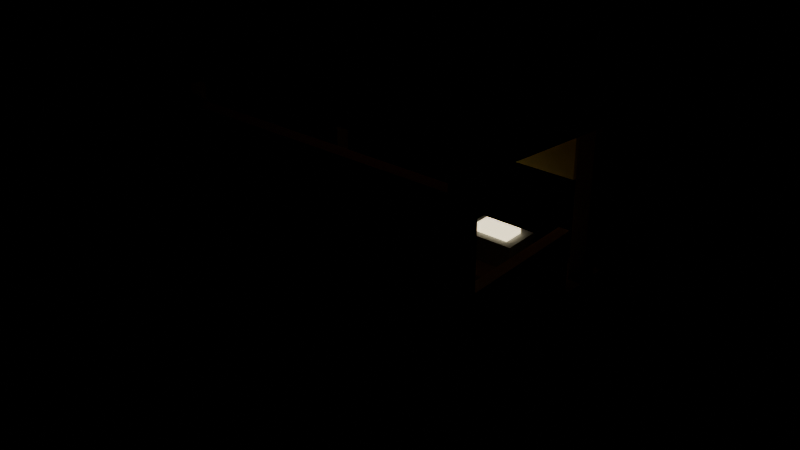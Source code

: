 # Source: sellkiosk.blend  (saved by Blender 5.2.45; exported with 4.5.12 LTS)
import bpy
from mathutils import Matrix  # noqa: F401  (used for matrix-valued properties, if any)

bpy.ops.wm.read_factory_settings(use_empty=True)
scene = bpy.context.scene
scene.name = 'Scene'

# ---- materials (node trees are filled in below, after node groups)
mat_concrete = bpy.data.materials.new('Concrete')
mat_concrete.diffuse_color = (0.55, 0.55, 0.53, 1.0)
mat_darkwood = bpy.data.materials.new('DarkWood')
mat_darkwood.diffuse_color = (0.3, 0.2, 0.12, 1.0)
mat_wood = bpy.data.materials.new('Wood')
mat_wood.diffuse_color = (0.55, 0.4, 0.25, 1.0)
mat_siding = bpy.data.materials.new('Siding')
mat_siding.diffuse_color = (0.8, 0.78, 0.7, 1.0)
mat_glass = bpy.data.materials.new('Glass')
mat_glass.surface_render_method = 'BLENDED'
mat_glass.blend_method = 'BLEND'
mat_glass.diffuse_color = (0.2, 0.28, 0.32, 1.0)
mat_roof = bpy.data.materials.new('Roof')
mat_roof.diffuse_color = (0.62, 0.2, 0.14, 1.0)
mat_yellow = bpy.data.materials.new('Yellow')
mat_yellow.diffuse_color = (0.8, 0.66, 0.2, 1.0)
mat_steel = bpy.data.materials.new('Steel')
mat_steel.diffuse_color = (0.38, 0.4, 0.42, 1.0)
mat_bright = bpy.data.materials.new('Bright')
mat_bright.diffuse_color = (0.7, 0.7, 0.72, 1.0)
mat_lamp = bpy.data.materials.new('Lamp')
mat_lamp.diffuse_color = (1.0, 0.86, 0.55, 1.0)
mat_paper = bpy.data.materials.new('Paper')
mat_paper.diffuse_color = (0.86, 0.82, 0.68, 1.0)
mat_rubber = bpy.data.materials.new('Rubber')
mat_rubber.diffuse_color = (0.07, 0.07, 0.08, 1.0)

# ---- material node trees
mat_concrete.use_nodes = True; mat_concrete.node_tree.nodes.clear()
_N = mat_concrete.node_tree.nodes; _L = mat_concrete.node_tree.links
n0 = _N.new('ShaderNodeOutputMaterial'); n0.name = 'Material Output'; n0.location = (0, 0)
n1 = _N.new('ShaderNodeBsdfPrincipled'); n1.name = 'Principled BSDF'; n1.location = (0, 0)
n1.inputs[2].default_value = 1.0
n1.inputs[10].default_value = 0.005
n2 = _N.new('ShaderNodeVertexColor'); n2.name = 'Color Attribute'; n2.location = (0, 0)
n2.layer_name = 'Col'
n3 = _N.new('ShaderNodeMix'); n3.name = 'Mix'; n3.location = (0, 0)
n3.data_type = 'RGBA'
n3.blend_type = 'MULTIPLY'
n3.inputs[0].default_value = 1.0
n3.inputs[6].default_value = (0.55, 0.55, 0.53, 1.0)
_L.new(n1.outputs[0], n0.inputs[0])
_L.new(n2.outputs[0], n3.inputs[7])
_L.new(n3.outputs[2], n1.inputs[0])
n0.is_active_output = True
mat_darkwood.use_nodes = True; mat_darkwood.node_tree.nodes.clear()
_N = mat_darkwood.node_tree.nodes; _L = mat_darkwood.node_tree.links
n0 = _N.new('ShaderNodeOutputMaterial'); n0.name = 'Material Output'; n0.location = (0, 0)
n1 = _N.new('ShaderNodeBsdfPrincipled'); n1.name = 'Principled BSDF'; n1.location = (0, 0)
n1.inputs[2].default_value = 1.0
n1.inputs[10].default_value = 0.005
n2 = _N.new('ShaderNodeVertexColor'); n2.name = 'Color Attribute'; n2.location = (0, 0)
n2.layer_name = 'Col'
n3 = _N.new('ShaderNodeMix'); n3.name = 'Mix'; n3.location = (0, 0)
n3.data_type = 'RGBA'
n3.blend_type = 'MULTIPLY'
n3.inputs[0].default_value = 1.0
n3.inputs[6].default_value = (0.3, 0.2, 0.12, 1.0)
_L.new(n1.outputs[0], n0.inputs[0])
_L.new(n2.outputs[0], n3.inputs[7])
_L.new(n3.outputs[2], n1.inputs[0])
n0.is_active_output = True
mat_wood.use_nodes = True; mat_wood.node_tree.nodes.clear()
_N = mat_wood.node_tree.nodes; _L = mat_wood.node_tree.links
n0 = _N.new('ShaderNodeOutputMaterial'); n0.name = 'Material Output'; n0.location = (0, 0)
n1 = _N.new('ShaderNodeBsdfPrincipled'); n1.name = 'Principled BSDF'; n1.location = (0, 0)
n1.inputs[2].default_value = 0.9
n1.inputs[10].default_value = 0.005
n2 = _N.new('ShaderNodeVertexColor'); n2.name = 'Color Attribute'; n2.location = (0, 0)
n2.layer_name = 'Col'
n3 = _N.new('ShaderNodeMix'); n3.name = 'Mix'; n3.location = (0, 0)
n3.data_type = 'RGBA'
n3.blend_type = 'MULTIPLY'
n3.inputs[0].default_value = 1.0
n3.inputs[6].default_value = (0.55, 0.4, 0.25, 1.0)
_L.new(n1.outputs[0], n0.inputs[0])
_L.new(n2.outputs[0], n3.inputs[7])
_L.new(n3.outputs[2], n1.inputs[0])
n0.is_active_output = True
mat_siding.use_nodes = True; mat_siding.node_tree.nodes.clear()
_N = mat_siding.node_tree.nodes; _L = mat_siding.node_tree.links
n0 = _N.new('ShaderNodeOutputMaterial'); n0.name = 'Material Output'; n0.location = (0, 0)
n1 = _N.new('ShaderNodeBsdfPrincipled'); n1.name = 'Principled BSDF'; n1.location = (0, 0)
n1.inputs[2].default_value = 0.95
n1.inputs[10].default_value = 0.005
n2 = _N.new('ShaderNodeVertexColor'); n2.name = 'Color Attribute'; n2.location = (0, 0)
n2.layer_name = 'Col'
n3 = _N.new('ShaderNodeMix'); n3.name = 'Mix'; n3.location = (0, 0)
n3.data_type = 'RGBA'
n3.blend_type = 'MULTIPLY'
n3.inputs[0].default_value = 1.0
n3.inputs[6].default_value = (0.8, 0.78, 0.7, 1.0)
_L.new(n1.outputs[0], n0.inputs[0])
_L.new(n2.outputs[0], n3.inputs[7])
_L.new(n3.outputs[2], n1.inputs[0])
n0.is_active_output = True
mat_glass.use_nodes = True; mat_glass.node_tree.nodes.clear()
_N = mat_glass.node_tree.nodes; _L = mat_glass.node_tree.links
n0 = _N.new('ShaderNodeOutputMaterial'); n0.name = 'Material Output'; n0.location = (0, 0)
n1 = _N.new('ShaderNodeBsdfPrincipled'); n1.name = 'Principled BSDF'; n1.location = (0, 0)
n1.inputs[2].default_value = 0.25
n1.inputs[4].default_value = 0.38
n1.inputs[10].default_value = 0.005
n2 = _N.new('ShaderNodeVertexColor'); n2.name = 'Color Attribute'; n2.location = (0, 0)
n2.layer_name = 'Col'
n3 = _N.new('ShaderNodeMix'); n3.name = 'Mix'; n3.location = (0, 0)
n3.data_type = 'RGBA'
n3.blend_type = 'MULTIPLY'
n3.inputs[0].default_value = 1.0
n3.inputs[6].default_value = (0.2, 0.28, 0.32, 1.0)
_L.new(n1.outputs[0], n0.inputs[0])
_L.new(n2.outputs[0], n3.inputs[7])
_L.new(n3.outputs[2], n1.inputs[0])
n0.is_active_output = True
mat_roof.use_nodes = True; mat_roof.node_tree.nodes.clear()
_N = mat_roof.node_tree.nodes; _L = mat_roof.node_tree.links
n0 = _N.new('ShaderNodeOutputMaterial'); n0.name = 'Material Output'; n0.location = (0, 0)
n1 = _N.new('ShaderNodeBsdfPrincipled'); n1.name = 'Principled BSDF'; n1.location = (0, 0)
n1.inputs[1].default_value = 0.2
n1.inputs[2].default_value = 0.8
n1.inputs[10].default_value = 0.005
n2 = _N.new('ShaderNodeVertexColor'); n2.name = 'Color Attribute'; n2.location = (0, 0)
n2.layer_name = 'Col'
n3 = _N.new('ShaderNodeMix'); n3.name = 'Mix'; n3.location = (0, 0)
n3.data_type = 'RGBA'
n3.blend_type = 'MULTIPLY'
n3.inputs[0].default_value = 1.0
n3.inputs[6].default_value = (0.62, 0.2, 0.14, 1.0)
_L.new(n1.outputs[0], n0.inputs[0])
_L.new(n2.outputs[0], n3.inputs[7])
_L.new(n3.outputs[2], n1.inputs[0])
n0.is_active_output = True
mat_yellow.use_nodes = True; mat_yellow.node_tree.nodes.clear()
_N = mat_yellow.node_tree.nodes; _L = mat_yellow.node_tree.links
n0 = _N.new('ShaderNodeOutputMaterial'); n0.name = 'Material Output'; n0.location = (0, 0)
n1 = _N.new('ShaderNodeBsdfPrincipled'); n1.name = 'Principled BSDF'; n1.location = (0, 0)
n1.inputs[2].default_value = 0.8
n1.inputs[10].default_value = 0.005
n2 = _N.new('ShaderNodeVertexColor'); n2.name = 'Color Attribute'; n2.location = (0, 0)
n2.layer_name = 'Col'
n3 = _N.new('ShaderNodeMix'); n3.name = 'Mix'; n3.location = (0, 0)
n3.data_type = 'RGBA'
n3.blend_type = 'MULTIPLY'
n3.inputs[0].default_value = 1.0
n3.inputs[6].default_value = (0.8, 0.66, 0.2, 1.0)
_L.new(n1.outputs[0], n0.inputs[0])
_L.new(n2.outputs[0], n3.inputs[7])
_L.new(n3.outputs[2], n1.inputs[0])
n0.is_active_output = True
mat_steel.use_nodes = True; mat_steel.node_tree.nodes.clear()
_N = mat_steel.node_tree.nodes; _L = mat_steel.node_tree.links
n0 = _N.new('ShaderNodeOutputMaterial'); n0.name = 'Material Output'; n0.location = (0, 0)
n1 = _N.new('ShaderNodeBsdfPrincipled'); n1.name = 'Principled BSDF'; n1.location = (0, 0)
n1.inputs[1].default_value = 0.2
n1.inputs[2].default_value = 0.65
n1.inputs[10].default_value = 0.005
n2 = _N.new('ShaderNodeVertexColor'); n2.name = 'Color Attribute'; n2.location = (0, 0)
n2.layer_name = 'Col'
n3 = _N.new('ShaderNodeMix'); n3.name = 'Mix'; n3.location = (0, 0)
n3.data_type = 'RGBA'
n3.blend_type = 'MULTIPLY'
n3.inputs[0].default_value = 1.0
n3.inputs[6].default_value = (0.38, 0.4, 0.42, 1.0)
_L.new(n1.outputs[0], n0.inputs[0])
_L.new(n2.outputs[0], n3.inputs[7])
_L.new(n3.outputs[2], n1.inputs[0])
n0.is_active_output = True
mat_bright.use_nodes = True; mat_bright.node_tree.nodes.clear()
_N = mat_bright.node_tree.nodes; _L = mat_bright.node_tree.links
n0 = _N.new('ShaderNodeOutputMaterial'); n0.name = 'Material Output'; n0.location = (0, 0)
n1 = _N.new('ShaderNodeBsdfPrincipled'); n1.name = 'Principled BSDF'; n1.location = (0, 0)
n1.inputs[1].default_value = 0.5
n1.inputs[10].default_value = 0.005
n2 = _N.new('ShaderNodeVertexColor'); n2.name = 'Color Attribute'; n2.location = (0, 0)
n2.layer_name = 'Col'
n3 = _N.new('ShaderNodeMix'); n3.name = 'Mix'; n3.location = (0, 0)
n3.data_type = 'RGBA'
n3.blend_type = 'MULTIPLY'
n3.inputs[0].default_value = 1.0
n3.inputs[6].default_value = (0.7, 0.7, 0.72, 1.0)
_L.new(n1.outputs[0], n0.inputs[0])
_L.new(n2.outputs[0], n3.inputs[7])
_L.new(n3.outputs[2], n1.inputs[0])
n0.is_active_output = True
mat_lamp.use_nodes = True; mat_lamp.node_tree.nodes.clear()
_N = mat_lamp.node_tree.nodes; _L = mat_lamp.node_tree.links
n0 = _N.new('ShaderNodeOutputMaterial'); n0.name = 'Material Output'; n0.location = (0, 0)
n1 = _N.new('ShaderNodeBsdfPrincipled'); n1.name = 'Principled BSDF'; n1.location = (0, 0)
n1.inputs[10].default_value = 0.005
n1.inputs[27].default_value = (1.0, 0.86, 0.55, 1.0)
n1.inputs[28].default_value = 2.0
n2 = _N.new('ShaderNodeVertexColor'); n2.name = 'Color Attribute'; n2.location = (0, 0)
n2.layer_name = 'Col'
n3 = _N.new('ShaderNodeMix'); n3.name = 'Mix'; n3.location = (0, 0)
n3.data_type = 'RGBA'
n3.blend_type = 'MULTIPLY'
n3.inputs[0].default_value = 1.0
n3.inputs[6].default_value = (1.0, 0.86, 0.55, 1.0)
_L.new(n1.outputs[0], n0.inputs[0])
_L.new(n2.outputs[0], n3.inputs[7])
_L.new(n3.outputs[2], n1.inputs[0])
n0.is_active_output = True
mat_paper.use_nodes = True; mat_paper.node_tree.nodes.clear()
_N = mat_paper.node_tree.nodes; _L = mat_paper.node_tree.links
n0 = _N.new('ShaderNodeOutputMaterial'); n0.name = 'Material Output'; n0.location = (0, 0)
n1 = _N.new('ShaderNodeBsdfPrincipled'); n1.name = 'Principled BSDF'; n1.location = (0, 0)
n1.inputs[2].default_value = 1.0
n1.inputs[10].default_value = 0.005
n2 = _N.new('ShaderNodeVertexColor'); n2.name = 'Color Attribute'; n2.location = (0, 0)
n2.layer_name = 'Col'
n3 = _N.new('ShaderNodeMix'); n3.name = 'Mix'; n3.location = (0, 0)
n3.data_type = 'RGBA'
n3.blend_type = 'MULTIPLY'
n3.inputs[0].default_value = 1.0
n3.inputs[6].default_value = (0.86, 0.82, 0.68, 1.0)
_L.new(n1.outputs[0], n0.inputs[0])
_L.new(n2.outputs[0], n3.inputs[7])
_L.new(n3.outputs[2], n1.inputs[0])
n0.is_active_output = True
mat_rubber.use_nodes = True; mat_rubber.node_tree.nodes.clear()
_N = mat_rubber.node_tree.nodes; _L = mat_rubber.node_tree.links
n0 = _N.new('ShaderNodeOutputMaterial'); n0.name = 'Material Output'; n0.location = (0, 0)
n1 = _N.new('ShaderNodeBsdfPrincipled'); n1.name = 'Principled BSDF'; n1.location = (0, 0)
n1.inputs[2].default_value = 1.0
n1.inputs[10].default_value = 0.005
n2 = _N.new('ShaderNodeVertexColor'); n2.name = 'Color Attribute'; n2.location = (0, 0)
n2.layer_name = 'Col'
n3 = _N.new('ShaderNodeMix'); n3.name = 'Mix'; n3.location = (0, 0)
n3.data_type = 'RGBA'
n3.blend_type = 'MULTIPLY'
n3.inputs[0].default_value = 1.0
n3.inputs[6].default_value = (0.07, 0.07, 0.08, 1.0)
_L.new(n1.outputs[0], n0.inputs[0])
_L.new(n2.outputs[0], n3.inputs[7])
_L.new(n3.outputs[2], n1.inputs[0])
n0.is_active_output = True

# ---- meshes
me_shell_concrete = bpy.data.meshes.new('Shell_Concrete')
me_shell_concrete.from_pydata([(-1.5, 1.15, 0.0), (1.5, 1.15, 0.0), (1.5, -1.15, 0.0), (-1.5, -1.15, 0.0), (-1.5, 1.15, 0.1), (1.5, 1.15, 0.1), (1.5, -1.15, 0.1), (-1.5, -1.15, 0.1)], [], [(0, 1, 2, 3), (4, 7, 6, 5), (0, 4, 5, 1), (1, 5, 6, 2), (2, 6, 7, 3), (3, 7, 4, 0)])
_uv = me_shell_concrete.uv_layers.new(name='UVMap')
_uv.uv.foreach_set('vector', [1.5, 1.15, -1.5, 1.15, -1.5, -1.15, 1.5, -1.15, -1.5, 1.15, -1.5, -1.15, 1.5, -1.15, 1.5, 1.15, -1.5, 0.0, -1.5, 0.1, 1.5, 0.1, 1.5, 0.0, -1.15, 0.0, -1.15, 0.1, 1.15, 0.1, 1.15, 0.0, -1.5, 0.0, -1.5, 0.1, 1.5, 0.1, 1.5, 0.0, -1.15, 0.0, -1.15, 0.1, 1.15, 0.1, 1.15, 0.0])
_ca = me_shell_concrete.color_attributes.new('Col', 'BYTE_COLOR', 'CORNER')
_ca.data.foreach_set('color', [1.0, 1.0, 1.0, 1.0, 1.0, 1.0, 1.0, 1.0, 1.0, 1.0, 1.0, 1.0, 1.0, 1.0, 1.0, 1.0, 1.0, 1.0, 1.0, 1.0, 1.0, 1.0, 1.0, 1.0, 1.0, 1.0, 1.0, 1.0, 1.0, 1.0, 1.0, 1.0, 1.0, 1.0, 1.0, 1.0, 1.0, 1.0, 1.0, 1.0, 1.0, 1.0, 1.0, 1.0, 1.0, 1.0, 1.0, 1.0, 1.0, 1.0, 1.0, 1.0, 1.0, 1.0, 1.0, 1.0, 1.0, 1.0, 1.0, 1.0, 1.0, 1.0, 1.0, 1.0, 1.0, 1.0, 1.0, 1.0, 1.0, 1.0, 1.0, 1.0, 1.0, 1.0, 1.0, 1.0, 1.0, 1.0, 1.0, 1.0, 1.0, 1.0, 1.0, 1.0, 1.0, 1.0, 1.0, 1.0, 1.0, 1.0, 1.0, 1.0, 1.0, 1.0, 1.0, 1.0])
me_shell_concrete.materials.append(mat_concrete)
me_shell_concrete.update()
me_shell_darkwood = bpy.data.meshes.new('Shell_DarkWood')
me_shell_darkwood.from_pydata([(-1.25, 0.8, 0.05), (1.25, 0.8, 0.05), (1.25, 0.3, 0.05), (-1.25, 0.3, 0.05), (-1.25, 0.8, 1.05), (1.25, 0.8, 1.05), (1.25, 0.3, 1.05), (-1.25, 0.3, 1.05), (-1.37, 0.77, 0.1), (-1.23, 0.77, 0.1), (-1.23, 0.63, 0.1), (-1.37, 0.63, 0.1), (-1.37, 0.77, 2.6), (-1.23, 0.77, 2.6), (-1.23, 0.63, 2.6), (-1.37, 0.63, 2.6), (-1.37, -0.83, 0.1), (-1.23, -0.83, 0.1), (-1.23, -0.97, 0.1), (-1.37, -0.97, 0.1), (-1.37, -0.83, 2.6), (-1.23, -0.83, 2.6), (-1.23, -0.97, 2.6), (-1.37, -0.97, 2.6), (1.23, 0.77, 0.1), (1.37, 0.77, 0.1), (1.37, 0.63, 0.1), (1.23, 0.63, 0.1), (1.23, 0.77, 2.6), (1.37, 0.77, 2.6), (1.37, 0.63, 2.6), (1.23, 0.63, 2.6), (1.23, -0.83, 0.1), (1.37, -0.83, 0.1), (1.37, -0.97, 0.1), (1.23, -0.97, 0.1), (1.23, -0.83, 2.6), (1.37, -0.83, 2.6), (1.37, -0.97, 2.6), (1.23, -0.97, 2.6), (-1.4, 0.78, 2.32), (1.4, 0.78, 2.32), (1.4, 0.66, 2.32), (-1.4, 0.66, 2.32), (-1.4, 0.78, 2.52), (1.4, 0.78, 2.52), (1.4, 0.66, 2.52), (-1.4, 0.66, 2.52), (-1.17, 0.8, 1.88), (1.17, 0.8, 1.88), (1.17, 0.78, 1.88), (-1.17, 0.78, 1.88), (-1.17, 0.8, 2.42), (1.17, 0.8, 2.42), (1.17, 0.78, 2.42), (-1.17, 0.78, 2.42)], [], [(0, 1, 2, 3), (4, 7, 6, 5), (0, 4, 5, 1), (1, 5, 6, 2), (2, 6, 7, 3), (3, 7, 4, 0), (8, 9, 10, 11), (12, 15, 14, 13), (8, 12, 13, 9), (9, 13, 14, 10), (10, 14, 15, 11), (11, 15, 12, 8), (16, 17, 18, 19), (20, 23, 22, 21), (16, 20, 21, 17), (17, 21, 22, 18), (18, 22, 23, 19), (19, 23, 20, 16), (24, 25, 26, 27), (28, 31, 30, 29), (24, 28, 29, 25), (25, 29, 30, 26), (26, 30, 31, 27), (27, 31, 28, 24), (32, 33, 34, 35), (36, 39, 38, 37), (32, 36, 37, 33), (33, 37, 38, 34), (34, 38, 39, 35), (35, 39, 36, 32), (40, 41, 42, 43), (44, 47, 46, 45), (40, 44, 45, 41), (41, 45, 46, 42), (42, 46, 47, 43), (43, 47, 44, 40), (48, 49, 50, 51), (52, 55, 54, 53), (48, 52, 53, 49), (49, 53, 54, 50), (50, 54, 55, 51), (51, 55, 52, 48)])
_uv = me_shell_darkwood.uv_layers.new(name='UVMap')
_uv.uv.foreach_set('vector', [1.25, 0.8, -1.25, 0.8, -1.25, 0.3, 1.25, 0.3, -1.25, 0.8, -1.25, 0.3, 1.25, 0.3, 1.25, 0.8, -1.25, 0.05, -1.25, 1.05, 1.25, 1.05, 1.25, 0.05, -0.8, 0.05, -0.8, 1.05, -0.3, 1.05, -0.3, 0.05, -1.25, 0.05, -1.25, 1.05, 1.25, 1.05, 1.25, 0.05, 0.3, 0.05, 0.3, 1.05, 0.8, 1.05, 0.8, 0.05, 1.37, 0.77, 1.23, 0.77, 1.23, 0.63, 1.37, 0.63, -1.37, 0.77, -1.37, 0.63, -1.23, 0.63, -1.23, 0.77, -1.37, 0.1, -1.37, 2.6, -1.23, 2.6, -1.23, 0.1, -0.77, 0.1, -0.77, 2.6, -0.63, 2.6, -0.63, 0.1, 1.23, 0.1, 1.23, 2.6, 1.37, 2.6, 1.37, 0.1, 0.63, 0.1, 0.63, 2.6, 0.77, 2.6, 0.77, 0.1, 1.37, -0.83, 1.23, -0.83, 1.23, -0.97, 1.37, -0.97, -1.37, -0.83, -1.37, -0.97, -1.23, -0.97, -1.23, -0.83, -1.37, 0.1, -1.37, 2.6, -1.23, 2.6, -1.23, 0.1, 0.83, 0.1, 0.83, 2.6, 0.97, 2.6, 0.97, 0.1, 1.23, 0.1, 1.23, 2.6, 1.37, 2.6, 1.37, 0.1, -0.97, 0.1, -0.97, 2.6, -0.83, 2.6, -0.83, 0.1, -1.23, 0.77, -1.37, 0.77, -1.37, 0.63, -1.23, 0.63, 1.23, 0.77, 1.23, 0.63, 1.37, 0.63, 1.37, 0.77, 1.23, 0.1, 1.23, 2.6, 1.37, 2.6, 1.37, 0.1, -0.77, 0.1, -0.77, 2.6, -0.63, 2.6, -0.63, 0.1, -1.37, 0.1, -1.37, 2.6, -1.23, 2.6, -1.23, 0.1, 0.63, 0.1, 0.63, 2.6, 0.77, 2.6, 0.77, 0.1, -1.23, -0.83, -1.37, -0.83, -1.37, -0.97, -1.23, -0.97, 1.23, -0.83, 1.23, -0.97, 1.37, -0.97, 1.37, -0.83, 1.23, 0.1, 1.23, 2.6, 1.37, 2.6, 1.37, 0.1, 0.83, 0.1, 0.83, 2.6, 0.97, 2.6, 0.97, 0.1, -1.37, 0.1, -1.37, 2.6, -1.23, 2.6, -1.23, 0.1, -0.97, 0.1, -0.97, 2.6, -0.83, 2.6, -0.83, 0.1, 1.4, 0.78, -1.4, 0.78, -1.4, 0.66, 1.4, 0.66, -1.4, 0.78, -1.4, 0.66, 1.4, 0.66, 1.4, 0.78, -1.4, 2.32, -1.4, 2.52, 1.4, 2.52, 1.4, 2.32, -0.78, 2.32, -0.78, 2.52, -0.66, 2.52, -0.66, 2.32, -1.4, 2.32, -1.4, 2.52, 1.4, 2.52, 1.4, 2.32, 0.66, 2.32, 0.66, 2.52, 0.78, 2.52, 0.78, 2.32, 1.17, 0.8, -1.17, 0.8, -1.17, 0.78, 1.17, 0.78, -1.17, 0.8, -1.17, 0.78, 1.17, 0.78, 1.17, 0.8, -1.17, 1.88, -1.17, 2.42, 1.17, 2.42, 1.17, 1.88, -0.8, 1.88, -0.8, 2.42, -0.78, 2.42, -0.78, 1.88, -1.17, 1.88, -1.17, 2.42, 1.17, 2.42, 1.17, 1.88, 0.78, 1.88, 0.78, 2.42, 0.8, 2.42, 0.8, 1.88])
_ca = me_shell_darkwood.color_attributes.new('Col', 'BYTE_COLOR', 'CORNER')
_ca.data.foreach_set('color', [1.0, 1.0, 1.0, 1.0, 1.0, 1.0, 1.0, 1.0, 1.0, 1.0, 1.0, 1.0, 1.0, 1.0, 1.0, 1.0, 1.0, 1.0, 1.0, 1.0, 1.0, 1.0, 1.0, 1.0, 1.0, 1.0, 1.0, 1.0, 1.0, 1.0, 1.0, 1.0, 1.0, 1.0, 1.0, 1.0, 1.0, 1.0, 1.0, 1.0, 1.0, 1.0, 1.0, 1.0, 1.0, 1.0, 1.0, 1.0, 1.0, 1.0, 1.0, 1.0, 1.0, 1.0, 1.0, 1.0, 1.0, 1.0, 1.0, 1.0, 1.0, 1.0, 1.0, 1.0, 1.0, 1.0, 1.0, 1.0, 1.0, 1.0, 1.0, 1.0, 1.0, 1.0, 1.0, 1.0, 1.0, 1.0, 1.0, 1.0, 1.0, 1.0, 1.0, 1.0, 1.0, 1.0, 1.0, 1.0, 1.0, 1.0, 1.0, 1.0, 1.0, 1.0, 1.0, 1.0, 1.0, 1.0, 1.0, 1.0, 1.0, 1.0, 1.0, 1.0, 1.0, 1.0, 1.0, 1.0, 1.0, 1.0, 1.0, 1.0, 1.0, 1.0, 1.0, 1.0, 1.0, 1.0, 1.0, 1.0, 1.0, 1.0, 1.0, 1.0, 1.0, 1.0, 1.0, 1.0, 1.0, 1.0, 1.0, 1.0, 1.0, 1.0, 1.0, 1.0, 1.0, 1.0, 1.0, 1.0, 1.0, 1.0, 1.0, 1.0, 1.0, 1.0, 1.0, 1.0, 1.0, 1.0, 1.0, 1.0, 1.0, 1.0, 1.0, 1.0, 1.0, 1.0, 1.0, 1.0, 1.0, 1.0, 1.0, 1.0, 1.0, 1.0, 1.0, 1.0, 1.0, 1.0, 1.0, 1.0, 1.0, 1.0, 1.0, 1.0, 1.0, 1.0, 1.0, 1.0, 1.0, 1.0, 1.0, 1.0, 1.0, 1.0, 1.0, 1.0, 1.0, 1.0, 1.0, 1.0, 1.0, 1.0, 1.0, 1.0, 1.0, 1.0, 1.0, 1.0, 1.0, 1.0, 1.0, 1.0, 1.0, 1.0, 1.0, 1.0, 1.0, 1.0, 1.0, 1.0, 1.0, 1.0, 1.0, 1.0, 1.0, 1.0, 1.0, 1.0, 1.0, 1.0, 1.0, 1.0, 1.0, 1.0, 1.0, 1.0, 1.0, 1.0, 1.0, 1.0, 1.0, 1.0, 1.0, 1.0, 1.0, 1.0, 1.0, 1.0, 1.0, 1.0, 1.0, 1.0, 1.0, 1.0, 1.0, 1.0, 1.0, 1.0, 1.0, 1.0, 1.0, 1.0, 1.0, 1.0, 1.0, 1.0, 1.0, 1.0, 1.0, 1.0, 1.0, 1.0, 1.0, 1.0, 1.0, 1.0, 1.0, 1.0, 1.0, 1.0, 1.0, 1.0, 1.0, 1.0, 1.0, 1.0, 1.0, 1.0, 1.0, 1.0, 1.0, 1.0, 1.0, 1.0, 1.0, 1.0, 1.0, 1.0, 1.0, 1.0, 1.0, 1.0, 1.0, 1.0, 1.0, 1.0, 1.0, 1.0, 1.0, 1.0, 1.0, 1.0, 1.0, 1.0, 1.0, 1.0, 1.0, 1.0, 1.0, 1.0, 1.0, 1.0, 1.0, 1.0, 1.0, 1.0, 1.0, 1.0, 1.0, 1.0, 1.0, 1.0, 1.0, 1.0, 1.0, 1.0, 1.0, 1.0, 1.0, 1.0, 1.0, 1.0, 1.0, 1.0, 1.0, 1.0, 1.0, 1.0, 1.0, 1.0, 1.0, 1.0, 1.0, 1.0, 1.0, 1.0, 1.0, 1.0, 1.0, 1.0, 1.0, 1.0, 1.0, 1.0, 1.0, 1.0, 1.0, 1.0, 1.0, 1.0, 1.0, 1.0, 1.0, 1.0, 1.0, 1.0, 1.0, 1.0, 1.0, 1.0, 1.0, 1.0, 1.0, 1.0, 1.0, 1.0, 1.0, 1.0, 1.0, 1.0, 1.0, 1.0, 1.0, 1.0, 1.0, 1.0, 1.0, 1.0, 1.0, 1.0, 1.0, 1.0, 1.0, 1.0, 1.0, 1.0, 1.0, 1.0, 1.0, 1.0, 1.0, 1.0, 1.0, 1.0, 1.0, 1.0, 1.0, 1.0, 1.0, 1.0, 1.0, 1.0, 1.0, 1.0, 1.0, 1.0, 1.0, 1.0, 1.0, 1.0, 1.0, 1.0, 1.0, 1.0, 1.0, 1.0, 1.0, 1.0, 1.0, 1.0, 1.0, 1.0, 1.0, 1.0, 1.0, 1.0, 1.0, 1.0, 1.0, 1.0, 1.0, 1.0, 1.0, 1.0, 1.0, 1.0, 1.0, 1.0, 1.0, 1.0, 1.0, 1.0, 1.0, 1.0, 1.0, 1.0, 1.0, 1.0, 1.0, 1.0, 1.0, 1.0, 1.0, 1.0, 1.0, 1.0, 1.0, 1.0, 1.0, 1.0, 1.0, 1.0, 1.0, 1.0, 1.0, 1.0, 1.0, 1.0, 1.0, 1.0, 1.0, 1.0, 1.0, 1.0, 1.0, 1.0, 1.0, 1.0, 1.0, 1.0, 1.0, 1.0, 1.0, 1.0, 1.0, 1.0, 1.0, 1.0, 1.0, 1.0, 1.0, 1.0, 1.0, 1.0, 1.0, 1.0, 1.0, 1.0, 1.0, 1.0, 1.0, 1.0, 1.0, 1.0, 1.0, 1.0, 1.0, 1.0, 1.0, 1.0, 1.0, 1.0, 1.0, 1.0, 1.0, 1.0, 1.0, 1.0, 1.0, 1.0, 1.0, 1.0, 1.0, 1.0, 1.0, 1.0, 1.0, 1.0, 1.0, 1.0, 1.0, 1.0, 1.0, 1.0, 1.0, 1.0, 1.0, 1.0, 1.0, 1.0, 1.0, 1.0, 1.0, 1.0, 1.0, 1.0, 1.0, 1.0, 1.0, 1.0, 1.0, 1.0, 1.0, 1.0, 1.0, 1.0, 1.0, 1.0, 1.0, 1.0, 1.0, 1.0, 1.0, 1.0, 1.0, 1.0, 1.0, 1.0, 1.0, 1.0, 1.0, 1.0, 1.0, 1.0, 1.0, 1.0, 1.0, 1.0, 1.0, 1.0, 1.0, 1.0, 1.0, 1.0, 1.0, 1.0, 1.0, 1.0, 1.0, 1.0, 1.0, 1.0, 1.0, 1.0, 1.0, 1.0, 1.0, 1.0, 1.0, 1.0, 1.0, 1.0, 1.0, 1.0, 1.0, 1.0, 1.0, 1.0, 1.0, 1.0, 1.0, 1.0, 1.0, 1.0, 1.0, 1.0, 1.0, 1.0, 1.0, 1.0, 1.0, 1.0, 1.0, 1.0, 1.0, 1.0, 1.0, 1.0, 1.0, 1.0, 1.0, 1.0, 1.0, 1.0, 1.0, 1.0, 1.0, 1.0, 1.0, 1.0, 1.0, 1.0, 1.0, 1.0, 1.0, 1.0, 1.0, 1.0, 1.0, 1.0, 1.0, 1.0, 1.0, 1.0, 1.0, 1.0, 1.0, 1.0, 1.0, 1.0])
me_shell_darkwood.materials.append(mat_darkwood)
me_shell_darkwood.update()
me_shell_wood = bpy.data.meshes.new('Shell_Wood')
me_shell_wood.from_pydata([(-1.35, 0.94, 1.025), (1.35, 0.94, 1.025), (1.35, 0.22, 1.025), (-1.35, 0.22, 1.025), (-1.35, 0.94, 1.095), (1.35, 0.94, 1.095), (1.35, 0.22, 1.095), (-1.35, 0.22, 1.095), (-1.02, 0.82, 0.1), (-0.98, 0.82, 0.1), (-0.98, 0.8, 0.1), (-1.02, 0.8, 0.1), (-1.02, 0.82, 1.0), (-0.98, 0.82, 1.0), (-0.98, 0.8, 1.0), (-1.02, 0.8, 1.0), (-0.52, 0.82, 0.1), (-0.48, 0.82, 0.1), (-0.48, 0.8, 0.1), (-0.52, 0.8, 0.1), (-0.52, 0.82, 1.0), (-0.48, 0.82, 1.0), (-0.48, 0.8, 1.0), (-0.52, 0.8, 1.0), (-0.02, 0.82, 0.1), (0.02, 0.82, 0.1), (0.02, 0.8, 0.1), (-0.02, 0.8, 0.1), (-0.02, 0.82, 1.0), (0.02, 0.82, 1.0), (0.02, 0.8, 1.0), (-0.02, 0.8, 1.0), (0.48, 0.82, 0.1), (0.52, 0.82, 0.1), (0.52, 0.8, 0.1), (0.48, 0.8, 0.1), (0.48, 0.82, 1.0), (0.52, 0.82, 1.0), (0.52, 0.8, 1.0), (0.48, 0.8, 1.0), (0.98, 0.82, 0.1), (1.02, 0.82, 0.1), (1.02, 0.8, 0.1), (0.98, 0.8, 0.1), (0.98, 0.82, 1.0), (1.02, 0.82, 1.0), (1.02, 0.8, 1.0), (0.98, 0.8, 1.0), (-2.05, 0.4, 0.0), (-1.45, 0.4, 0.0), (-1.45, -0.2, 0.0), (-2.05, -0.2, 0.0), (-2.05, 0.4, 0.6), (-1.45, 0.4, 0.6), (-1.45, -0.2, 0.6), (-2.05, -0.2, 0.6), (-2.0, 0.35, 0.6), (-1.5, 0.35, 0.6), (-1.5, -0.15, 0.6), (-2.0, -0.15, 0.6), (-2.0, 0.35, 0.9), (-1.5, 0.35, 0.9), (-1.5, -0.15, 0.9), (-2.0, -0.15, 0.9)], [], [(0, 1, 2, 3), (4, 7, 6, 5), (0, 4, 5, 1), (1, 5, 6, 2), (2, 6, 7, 3), (3, 7, 4, 0), (8, 9, 10, 11), (12, 15, 14, 13), (8, 12, 13, 9), (9, 13, 14, 10), (10, 14, 15, 11), (11, 15, 12, 8), (16, 17, 18, 19), (20, 23, 22, 21), (16, 20, 21, 17), (17, 21, 22, 18), (18, 22, 23, 19), (19, 23, 20, 16), (24, 25, 26, 27), (28, 31, 30, 29), (24, 28, 29, 25), (25, 29, 30, 26), (26, 30, 31, 27), (27, 31, 28, 24), (32, 33, 34, 35), (36, 39, 38, 37), (32, 36, 37, 33), (33, 37, 38, 34), (34, 38, 39, 35), (35, 39, 36, 32), (40, 41, 42, 43), (44, 47, 46, 45), (40, 44, 45, 41), (41, 45, 46, 42), (42, 46, 47, 43), (43, 47, 44, 40), (48, 49, 50, 51), (52, 55, 54, 53), (48, 52, 53, 49), (49, 53, 54, 50), (50, 54, 55, 51), (51, 55, 52, 48), (56, 57, 58, 59), (60, 63, 62, 61), (56, 60, 61, 57), (57, 61, 62, 58), (58, 62, 63, 59), (59, 63, 60, 56)])
_uv = me_shell_wood.uv_layers.new(name='UVMap')
_uv.uv.foreach_set('vector', [1.35, 0.94, -1.35, 0.94, -1.35, 0.22, 1.35, 0.22, -1.35, 0.94, -1.35, 0.22, 1.35, 0.22, 1.35, 0.94, -1.35, 1.025, -1.35, 1.095, 1.35, 1.095, 1.35, 1.025, -0.94, 1.025, -0.94, 1.095, -0.22, 1.095, -0.22, 1.025, -1.35, 1.025, -1.35, 1.095, 1.35, 1.095, 1.35, 1.025, 0.22, 1.025, 0.22, 1.095, 0.94, 1.095, 0.94, 1.025, 1.02, 0.82, 0.98, 0.82, 0.98, 0.8, 1.02, 0.8, -1.02, 0.82, -1.02, 0.8, -0.98, 0.8, -0.98, 0.82, -1.02, 0.1, -1.02, 1.0, -0.98, 1.0, -0.98, 0.1, -0.82, 0.1, -0.82, 1.0, -0.8, 1.0, -0.8, 0.1, 0.98, 0.1, 0.98, 1.0, 1.02, 1.0, 1.02, 0.1, 0.8, 0.1, 0.8, 1.0, 0.82, 1.0, 0.82, 0.1, 0.52, 0.82, 0.48, 0.82, 0.48, 0.8, 0.52, 0.8, -0.52, 0.82, -0.52, 0.8, -0.48, 0.8, -0.48, 0.82, -0.52, 0.1, -0.52, 1.0, -0.48, 1.0, -0.48, 0.1, -0.82, 0.1, -0.82, 1.0, -0.8, 1.0, -0.8, 0.1, 0.48, 0.1, 0.48, 1.0, 0.52, 1.0, 0.52, 0.1, 0.8, 0.1, 0.8, 1.0, 0.82, 1.0, 0.82, 0.1, 0.02, 0.82, -0.02, 0.82, -0.02, 0.8, 0.02, 0.8, -0.02, 0.82, -0.02, 0.8, 0.02, 0.8, 0.02, 0.82, -0.02, 0.1, -0.02, 1.0, 0.02, 1.0, 0.02, 0.1, -0.82, 0.1, -0.82, 1.0, -0.8, 1.0, -0.8, 0.1, -0.02, 0.1, -0.02, 1.0, 0.02, 1.0, 0.02, 0.1, 0.8, 0.1, 0.8, 1.0, 0.82, 1.0, 0.82, 0.1, -0.48, 0.82, -0.52, 0.82, -0.52, 0.8, -0.48, 0.8, 0.48, 0.82, 0.48, 0.8, 0.52, 0.8, 0.52, 0.82, 0.48, 0.1, 0.48, 1.0, 0.52, 1.0, 0.52, 0.1, -0.82, 0.1, -0.82, 1.0, -0.8, 1.0, -0.8, 0.1, -0.52, 0.1, -0.52, 1.0, -0.48, 1.0, -0.48, 0.1, 0.8, 0.1, 0.8, 1.0, 0.82, 1.0, 0.82, 0.1, -0.98, 0.82, -1.02, 0.82, -1.02, 0.8, -0.98, 0.8, 0.98, 0.82, 0.98, 0.8, 1.02, 0.8, 1.02, 0.82, 0.98, 0.1, 0.98, 1.0, 1.02, 1.0, 1.02, 0.1, -0.82, 0.1, -0.82, 1.0, -0.8, 1.0, -0.8, 0.1, -1.02, 0.1, -1.02, 1.0, -0.98, 1.0, -0.98, 0.1, 0.8, 0.1, 0.8, 1.0, 0.82, 1.0, 0.82, 0.1, 2.05, 0.4, 1.45, 0.4, 1.45, -0.2, 2.05, -0.2, -2.05, 0.4, -2.05, -0.2, -1.45, -0.2, -1.45, 0.4, -2.05, 0.0, -2.05, 0.6, -1.45, 0.6, -1.45, 0.0, -0.4, 0.0, -0.4, 0.6, 0.2, 0.6, 0.2, 0.0, 1.45, 0.0, 1.45, 0.6, 2.05, 0.6, 2.05, 0.0, -0.2, 0.0, -0.2, 0.6, 0.4, 0.6, 0.4, 0.0, 2.0, 0.35, 1.5, 0.35, 1.5, -0.15, 2.0, -0.15, -2.0, 0.35, -2.0, -0.15, -1.5, -0.15, -1.5, 0.35, -2.0, 0.6, -2.0, 0.9, -1.5, 0.9, -1.5, 0.6, -0.35, 0.6, -0.35, 0.9, 0.15, 0.9, 0.15, 0.6, 1.5, 0.6, 1.5, 0.9, 2.0, 0.9, 2.0, 0.6, -0.15, 0.6, -0.15, 0.9, 0.35, 0.9, 0.35, 0.6])
_ca = me_shell_wood.color_attributes.new('Col', 'BYTE_COLOR', 'CORNER')
_ca.data.foreach_set('color', [1.0, 1.0, 1.0, 1.0, 1.0, 1.0, 1.0, 1.0, 1.0, 1.0, 1.0, 1.0, 1.0, 1.0, 1.0, 1.0, 1.0, 1.0, 1.0, 1.0, 1.0, 1.0, 1.0, 1.0, 1.0, 1.0, 1.0, 1.0, 1.0, 1.0, 1.0, 1.0, 1.0, 1.0, 1.0, 1.0, 1.0, 1.0, 1.0, 1.0, 1.0, 1.0, 1.0, 1.0, 1.0, 1.0, 1.0, 1.0, 1.0, 1.0, 1.0, 1.0, 1.0, 1.0, 1.0, 1.0, 1.0, 1.0, 1.0, 1.0, 1.0, 1.0, 1.0, 1.0, 1.0, 1.0, 1.0, 1.0, 1.0, 1.0, 1.0, 1.0, 1.0, 1.0, 1.0, 1.0, 1.0, 1.0, 1.0, 1.0, 1.0, 1.0, 1.0, 1.0, 1.0, 1.0, 1.0, 1.0, 1.0, 1.0, 1.0, 1.0, 1.0, 1.0, 1.0, 1.0, 1.0, 1.0, 1.0, 1.0, 1.0, 1.0, 1.0, 1.0, 1.0, 1.0, 1.0, 1.0, 1.0, 1.0, 1.0, 1.0, 1.0, 1.0, 1.0, 1.0, 1.0, 1.0, 1.0, 1.0, 1.0, 1.0, 1.0, 1.0, 1.0, 1.0, 1.0, 1.0, 1.0, 1.0, 1.0, 1.0, 1.0, 1.0, 1.0, 1.0, 1.0, 1.0, 1.0, 1.0, 1.0, 1.0, 1.0, 1.0, 1.0, 1.0, 1.0, 1.0, 1.0, 1.0, 1.0, 1.0, 1.0, 1.0, 1.0, 1.0, 1.0, 1.0, 1.0, 1.0, 1.0, 1.0, 1.0, 1.0, 1.0, 1.0, 1.0, 1.0, 1.0, 1.0, 1.0, 1.0, 1.0, 1.0, 1.0, 1.0, 1.0, 1.0, 1.0, 1.0, 1.0, 1.0, 1.0, 1.0, 1.0, 1.0, 1.0, 1.0, 1.0, 1.0, 1.0, 1.0, 1.0, 1.0, 1.0, 1.0, 1.0, 1.0, 1.0, 1.0, 1.0, 1.0, 1.0, 1.0, 1.0, 1.0, 1.0, 1.0, 1.0, 1.0, 1.0, 1.0, 1.0, 1.0, 1.0, 1.0, 1.0, 1.0, 1.0, 1.0, 1.0, 1.0, 1.0, 1.0, 1.0, 1.0, 1.0, 1.0, 1.0, 1.0, 1.0, 1.0, 1.0, 1.0, 1.0, 1.0, 1.0, 1.0, 1.0, 1.0, 1.0, 1.0, 1.0, 1.0, 1.0, 1.0, 1.0, 1.0, 1.0, 1.0, 1.0, 1.0, 1.0, 1.0, 1.0, 1.0, 1.0, 1.0, 1.0, 1.0, 1.0, 1.0, 1.0, 1.0, 1.0, 1.0, 1.0, 1.0, 1.0, 1.0, 1.0, 1.0, 1.0, 1.0, 1.0, 1.0, 1.0, 1.0, 1.0, 1.0, 1.0, 1.0, 1.0, 1.0, 1.0, 1.0, 1.0, 1.0, 1.0, 1.0, 1.0, 1.0, 1.0, 1.0, 1.0, 1.0, 1.0, 1.0, 1.0, 1.0, 1.0, 1.0, 1.0, 1.0, 1.0, 1.0, 1.0, 1.0, 1.0, 1.0, 1.0, 1.0, 1.0, 1.0, 1.0, 1.0, 1.0, 1.0, 1.0, 1.0, 1.0, 1.0, 1.0, 1.0, 1.0, 1.0, 1.0, 1.0, 1.0, 1.0, 1.0, 1.0, 1.0, 1.0, 1.0, 1.0, 1.0, 1.0, 1.0, 1.0, 1.0, 1.0, 1.0, 1.0, 1.0, 1.0, 1.0, 1.0, 1.0, 1.0, 1.0, 1.0, 1.0, 1.0, 1.0, 1.0, 1.0, 1.0, 1.0, 1.0, 1.0, 1.0, 1.0, 1.0, 1.0, 1.0, 1.0, 1.0, 1.0, 1.0, 1.0, 1.0, 1.0, 1.0, 1.0, 1.0, 1.0, 1.0, 1.0, 1.0, 1.0, 1.0, 1.0, 1.0, 1.0, 1.0, 1.0, 1.0, 1.0, 1.0, 1.0, 1.0, 1.0, 1.0, 1.0, 1.0, 1.0, 1.0, 1.0, 1.0, 1.0, 1.0, 1.0, 1.0, 1.0, 1.0, 1.0, 1.0, 1.0, 1.0, 1.0, 1.0, 1.0, 1.0, 1.0, 1.0, 1.0, 1.0, 1.0, 1.0, 1.0, 1.0, 1.0, 1.0, 1.0, 1.0, 1.0, 1.0, 1.0, 1.0, 1.0, 1.0, 1.0, 1.0, 1.0, 1.0, 1.0, 1.0, 1.0, 1.0, 1.0, 1.0, 1.0, 1.0, 1.0, 1.0, 1.0, 1.0, 1.0, 1.0, 1.0, 1.0, 1.0, 1.0, 1.0, 1.0, 1.0, 1.0, 1.0, 1.0, 1.0, 1.0, 1.0, 1.0, 1.0, 1.0, 1.0, 1.0, 1.0, 1.0, 1.0, 1.0, 1.0, 1.0, 1.0, 1.0, 1.0, 1.0, 1.0, 1.0, 1.0, 1.0, 1.0, 1.0, 1.0, 1.0, 1.0, 1.0, 1.0, 1.0, 1.0, 1.0, 1.0, 1.0, 1.0, 1.0, 1.0, 1.0, 1.0, 1.0, 1.0, 1.0, 1.0, 1.0, 1.0, 1.0, 1.0, 1.0, 1.0, 1.0, 1.0, 1.0, 1.0, 1.0, 1.0, 1.0, 1.0, 1.0, 1.0, 1.0, 1.0, 1.0, 1.0, 1.0, 1.0, 1.0, 1.0, 1.0, 1.0, 1.0, 1.0, 1.0, 1.0, 1.0, 1.0, 1.0, 1.0, 1.0, 1.0, 1.0, 1.0, 1.0, 1.0, 1.0, 1.0, 1.0, 1.0, 1.0, 1.0, 1.0, 1.0, 1.0, 1.0, 1.0, 1.0, 1.0, 1.0, 1.0, 1.0, 1.0, 1.0, 1.0, 1.0, 1.0, 1.0, 1.0, 1.0, 1.0, 1.0, 1.0, 1.0, 1.0, 1.0, 1.0, 1.0, 1.0, 1.0, 1.0, 1.0, 1.0, 1.0, 1.0, 1.0, 1.0, 1.0, 1.0, 1.0, 1.0, 1.0, 1.0, 1.0, 1.0, 1.0, 1.0, 1.0, 1.0, 1.0, 1.0, 1.0, 1.0, 1.0, 1.0, 1.0, 1.0, 1.0, 1.0, 1.0, 1.0, 1.0, 1.0, 1.0, 1.0, 1.0, 1.0, 1.0, 1.0, 1.0, 1.0, 1.0, 1.0, 1.0, 1.0, 1.0, 1.0, 1.0, 1.0, 1.0, 1.0, 1.0, 1.0, 1.0, 1.0, 1.0, 1.0, 1.0, 1.0, 1.0, 1.0, 1.0, 1.0, 1.0, 1.0, 1.0, 1.0, 1.0, 1.0, 1.0, 1.0, 1.0, 1.0, 1.0, 1.0, 1.0, 1.0, 1.0, 1.0, 1.0, 1.0, 1.0, 1.0, 1.0, 1.0, 1.0, 1.0, 1.0, 1.0, 1.0, 1.0, 1.0, 1.0, 1.0, 1.0, 1.0, 1.0, 1.0, 1.0, 1.0, 1.0, 1.0, 1.0, 1.0, 1.0, 1.0, 1.0, 1.0, 1.0, 1.0, 1.0, 1.0, 1.0, 1.0, 1.0, 1.0, 1.0, 1.0, 1.0, 1.0, 1.0, 1.0, 1.0, 1.0, 1.0, 1.0, 1.0, 1.0, 1.0, 1.0, 1.0, 1.0, 1.0, 1.0, 1.0, 1.0, 1.0, 1.0, 1.0, 1.0, 1.0, 1.0, 1.0, 1.0, 1.0, 1.0, 1.0, 1.0, 1.0, 1.0, 1.0, 1.0, 1.0, 1.0, 1.0, 1.0, 1.0, 1.0, 1.0, 1.0, 1.0, 1.0, 1.0, 1.0, 1.0, 1.0, 1.0, 1.0, 1.0, 1.0, 1.0, 1.0, 1.0, 1.0, 1.0, 1.0, 1.0, 1.0, 1.0, 1.0, 1.0, 1.0, 1.0, 1.0, 1.0, 1.0, 1.0, 1.0, 1.0, 1.0, 1.0])
me_shell_wood.materials.append(mat_wood)
me_shell_wood.update()
me_shell_siding = bpy.data.meshes.new('Shell_Siding')
me_shell_siding.from_pydata([(-1.3, -0.79, 0.1), (1.3, -0.79, 0.1), (1.3, -0.91, 0.1), (-1.3, -0.91, 0.1), (-1.3, -0.79, 2.4), (1.3, -0.79, 2.4), (1.3, -0.91, 2.4), (-1.3, -0.91, 2.4), (-1.29, 0.5, 0.1), (-1.19, 0.5, 0.1), (-1.19, -0.9, 0.1), (-1.29, -0.9, 0.1), (-1.29, 0.5, 1.6), (-1.19, 0.5, 1.6), (-1.19, -0.9, 1.6), (-1.29, -0.9, 1.6), (1.19, 0.5, 0.1), (1.29, 0.5, 0.1), (1.29, -0.9, 0.1), (1.19, -0.9, 0.1), (1.19, 0.5, 1.6), (1.29, 0.5, 1.6), (1.29, -0.9, 1.6), (1.19, -0.9, 1.6)], [], [(0, 1, 2, 3), (4, 7, 6, 5), (0, 4, 5, 1), (1, 5, 6, 2), (2, 6, 7, 3), (3, 7, 4, 0), (8, 9, 10, 11), (12, 15, 14, 13), (8, 12, 13, 9), (9, 13, 14, 10), (10, 14, 15, 11), (11, 15, 12, 8), (16, 17, 18, 19), (20, 23, 22, 21), (16, 20, 21, 17), (17, 21, 22, 18), (18, 22, 23, 19), (19, 23, 20, 16)])
_uv = me_shell_siding.uv_layers.new(name='UVMap')
_uv.uv.foreach_set('vector', [1.3, -0.79, -1.3, -0.79, -1.3, -0.91, 1.3, -0.91, -1.3, -0.79, -1.3, -0.91, 1.3, -0.91, 1.3, -0.79, -1.3, 0.1, -1.3, 2.4, 1.3, 2.4, 1.3, 0.1, 0.79, 0.1, 0.79, 2.4, 0.91, 2.4, 0.91, 0.1, -1.3, 0.1, -1.3, 2.4, 1.3, 2.4, 1.3, 0.1, -0.91, 0.1, -0.91, 2.4, -0.79, 2.4, -0.79, 0.1, 1.29, 0.5, 1.19, 0.5, 1.19, -0.9, 1.29, -0.9, -1.29, 0.5, -1.29, -0.9, -1.19, -0.9, -1.19, 0.5, -1.29, 0.1, -1.29, 1.6, -1.19, 1.6, -1.19, 0.1, -0.5, 0.1, -0.5, 1.6, 0.9, 1.6, 0.9, 0.1, 1.19, 0.1, 1.19, 1.6, 1.29, 1.6, 1.29, 0.1, -0.9, 0.1, -0.9, 1.6, 0.5, 1.6, 0.5, 0.1, -1.19, 0.5, -1.29, 0.5, -1.29, -0.9, -1.19, -0.9, 1.19, 0.5, 1.19, -0.9, 1.29, -0.9, 1.29, 0.5, 1.19, 0.1, 1.19, 1.6, 1.29, 1.6, 1.29, 0.1, -0.5, 0.1, -0.5, 1.6, 0.9, 1.6, 0.9, 0.1, -1.29, 0.1, -1.29, 1.6, -1.19, 1.6, -1.19, 0.1, -0.9, 0.1, -0.9, 1.6, 0.5, 1.6, 0.5, 0.1])
_ca = me_shell_siding.color_attributes.new('Col', 'BYTE_COLOR', 'CORNER')
_ca.data.foreach_set('color', [1.0, 1.0, 1.0, 1.0, 1.0, 1.0, 1.0, 1.0, 1.0, 1.0, 1.0, 1.0, 1.0, 1.0, 1.0, 1.0, 1.0, 1.0, 1.0, 1.0, 1.0, 1.0, 1.0, 1.0, 1.0, 1.0, 1.0, 1.0, 1.0, 1.0, 1.0, 1.0, 1.0, 1.0, 1.0, 1.0, 1.0, 1.0, 1.0, 1.0, 1.0, 1.0, 1.0, 1.0, 1.0, 1.0, 1.0, 1.0, 1.0, 1.0, 1.0, 1.0, 1.0, 1.0, 1.0, 1.0, 1.0, 1.0, 1.0, 1.0, 1.0, 1.0, 1.0, 1.0, 1.0, 1.0, 1.0, 1.0, 1.0, 1.0, 1.0, 1.0, 1.0, 1.0, 1.0, 1.0, 1.0, 1.0, 1.0, 1.0, 1.0, 1.0, 1.0, 1.0, 1.0, 1.0, 1.0, 1.0, 1.0, 1.0, 1.0, 1.0, 1.0, 1.0, 1.0, 1.0, 1.0, 1.0, 1.0, 1.0, 1.0, 1.0, 1.0, 1.0, 1.0, 1.0, 1.0, 1.0, 1.0, 1.0, 1.0, 1.0, 1.0, 1.0, 1.0, 1.0, 1.0, 1.0, 1.0, 1.0, 1.0, 1.0, 1.0, 1.0, 1.0, 1.0, 1.0, 1.0, 1.0, 1.0, 1.0, 1.0, 1.0, 1.0, 1.0, 1.0, 1.0, 1.0, 1.0, 1.0, 1.0, 1.0, 1.0, 1.0, 1.0, 1.0, 1.0, 1.0, 1.0, 1.0, 1.0, 1.0, 1.0, 1.0, 1.0, 1.0, 1.0, 1.0, 1.0, 1.0, 1.0, 1.0, 1.0, 1.0, 1.0, 1.0, 1.0, 1.0, 1.0, 1.0, 1.0, 1.0, 1.0, 1.0, 1.0, 1.0, 1.0, 1.0, 1.0, 1.0, 1.0, 1.0, 1.0, 1.0, 1.0, 1.0, 1.0, 1.0, 1.0, 1.0, 1.0, 1.0, 1.0, 1.0, 1.0, 1.0, 1.0, 1.0, 1.0, 1.0, 1.0, 1.0, 1.0, 1.0, 1.0, 1.0, 1.0, 1.0, 1.0, 1.0, 1.0, 1.0, 1.0, 1.0, 1.0, 1.0, 1.0, 1.0, 1.0, 1.0, 1.0, 1.0, 1.0, 1.0, 1.0, 1.0, 1.0, 1.0, 1.0, 1.0, 1.0, 1.0, 1.0, 1.0, 1.0, 1.0, 1.0, 1.0, 1.0, 1.0, 1.0, 1.0, 1.0, 1.0, 1.0, 1.0, 1.0, 1.0, 1.0, 1.0, 1.0, 1.0, 1.0, 1.0, 1.0, 1.0, 1.0, 1.0, 1.0, 1.0, 1.0, 1.0, 1.0, 1.0, 1.0, 1.0, 1.0, 1.0, 1.0, 1.0, 1.0, 1.0, 1.0, 1.0, 1.0, 1.0, 1.0, 1.0, 1.0, 1.0, 1.0, 1.0, 1.0, 1.0, 1.0, 1.0, 1.0, 1.0])
me_shell_siding.materials.append(mat_siding)
me_shell_siding.update()
me_shell_glass = bpy.data.meshes.new('Shell_Glass')
me_shell_glass.from_pydata([(-0.5, -0.76, 1.3), (0.5, -0.76, 1.3), (0.5, -0.8, 1.3), (-0.5, -0.8, 1.3), (-0.5, -0.76, 2.0), (0.5, -0.76, 2.0), (0.5, -0.8, 2.0), (-0.5, -0.8, 2.0)], [], [(0, 1, 2, 3), (4, 7, 6, 5), (0, 4, 5, 1), (1, 5, 6, 2), (2, 6, 7, 3), (3, 7, 4, 0)])
_uv = me_shell_glass.uv_layers.new(name='UVMap')
_uv.uv.foreach_set('vector', [0.5, -0.76, -0.5, -0.76, -0.5, -0.8, 0.5, -0.8, -0.5, -0.76, -0.5, -0.8, 0.5, -0.8, 0.5, -0.76, -0.5, 1.3, -0.5, 2.0, 0.5, 2.0, 0.5, 1.3, 0.76, 1.3, 0.76, 2.0, 0.8, 2.0, 0.8, 1.3, -0.5, 1.3, -0.5, 2.0, 0.5, 2.0, 0.5, 1.3, -0.8, 1.3, -0.8, 2.0, -0.76, 2.0, -0.76, 1.3])
_ca = me_shell_glass.color_attributes.new('Col', 'BYTE_COLOR', 'CORNER')
_ca.data.foreach_set('color', [1.0, 1.0, 1.0, 1.0, 1.0, 1.0, 1.0, 1.0, 1.0, 1.0, 1.0, 1.0, 1.0, 1.0, 1.0, 1.0, 1.0, 1.0, 1.0, 1.0, 1.0, 1.0, 1.0, 1.0, 1.0, 1.0, 1.0, 1.0, 1.0, 1.0, 1.0, 1.0, 1.0, 1.0, 1.0, 1.0, 1.0, 1.0, 1.0, 1.0, 1.0, 1.0, 1.0, 1.0, 1.0, 1.0, 1.0, 1.0, 1.0, 1.0, 1.0, 1.0, 1.0, 1.0, 1.0, 1.0, 1.0, 1.0, 1.0, 1.0, 1.0, 1.0, 1.0, 1.0, 1.0, 1.0, 1.0, 1.0, 1.0, 1.0, 1.0, 1.0, 1.0, 1.0, 1.0, 1.0, 1.0, 1.0, 1.0, 1.0, 1.0, 1.0, 1.0, 1.0, 1.0, 1.0, 1.0, 1.0, 1.0, 1.0, 1.0, 1.0, 1.0, 1.0, 1.0, 1.0])
me_shell_glass.materials.append(mat_glass)
me_shell_glass.update()
me_shell_roof = bpy.data.meshes.new('Shell_Roof')
me_shell_roof.from_pydata([(-1.6, 1.2, 2.5), (1.6, 1.2, 2.5), (1.6, -1.1, 2.72), (-1.6, -1.1, 2.72), (-1.6, 1.2, 2.6), (1.6, 1.2, 2.6), (1.6, -1.1, 2.82), (-1.6, -1.1, 2.82)], [], [(0, 1, 2, 3), (4, 7, 6, 5), (0, 4, 5, 1), (1, 5, 6, 2), (2, 6, 7, 3), (3, 7, 4, 0)])
_uv = me_shell_roof.uv_layers.new(name='UVMap')
_uv.uv.foreach_set('vector', [1.6, 1.2, -1.6, 1.2, -1.6, -1.1, 1.6, -1.1, -1.6, 1.2, -1.6, -1.1, 1.6, -1.1, 1.6, 1.2, -1.6, 2.5, -1.6, 2.6, 1.6, 2.6, 1.6, 2.5, -1.2, 2.5, -1.2, 2.6, 1.1, 2.82, 1.1, 2.72, -1.6, 2.72, -1.6, 2.82, 1.6, 2.82, 1.6, 2.72, -1.1, 2.72, -1.1, 2.82, 1.2, 2.6, 1.2, 2.5])
_ca = me_shell_roof.color_attributes.new('Col', 'BYTE_COLOR', 'CORNER')
_ca.data.foreach_set('color', [1.0, 1.0, 1.0, 1.0, 1.0, 1.0, 1.0, 1.0, 1.0, 1.0, 1.0, 1.0, 1.0, 1.0, 1.0, 1.0, 1.0, 1.0, 1.0, 1.0, 1.0, 1.0, 1.0, 1.0, 1.0, 1.0, 1.0, 1.0, 1.0, 1.0, 1.0, 1.0, 1.0, 1.0, 1.0, 1.0, 1.0, 1.0, 1.0, 1.0, 1.0, 1.0, 1.0, 1.0, 1.0, 1.0, 1.0, 1.0, 1.0, 1.0, 1.0, 1.0, 1.0, 1.0, 1.0, 1.0, 1.0, 1.0, 1.0, 1.0, 1.0, 1.0, 1.0, 1.0, 1.0, 1.0, 1.0, 1.0, 1.0, 1.0, 1.0, 1.0, 1.0, 1.0, 1.0, 1.0, 1.0, 1.0, 1.0, 1.0, 1.0, 1.0, 1.0, 1.0, 1.0, 1.0, 1.0, 1.0, 1.0, 1.0, 1.0, 1.0, 1.0, 1.0, 1.0, 1.0])
me_shell_roof.materials.append(mat_roof)
me_shell_roof.update()
me_shell_yellow = bpy.data.meshes.new('Shell_Yellow')
me_shell_yellow.from_pydata([(-1.15, 0.79, 1.9), (1.15, 0.79, 1.9), (1.15, 0.73, 1.9), (-1.15, 0.73, 1.9), (-1.15, 0.79, 2.4), (1.15, 0.79, 2.4), (1.15, 0.73, 2.4), (-1.15, 0.73, 2.4), (-1.48, 1.15, 0.05), (-1.515, 1.089, 0.05), (-1.585, 1.089, 0.05), (-1.62, 1.15, 0.05), (-1.585, 1.211, 0.05), (-1.515, 1.211, 0.05), (-1.48, 1.15, 0.85), (-1.515, 1.089, 0.85), (-1.585, 1.089, 0.85), (-1.62, 1.15, 0.85), (-1.585, 1.211, 0.85), (-1.515, 1.211, 0.85), (1.62, 1.15, 0.05), (1.585, 1.089, 0.05), (1.515, 1.089, 0.05), (1.48, 1.15, 0.05), (1.515, 1.211, 0.05), (1.585, 1.211, 0.05), (1.62, 1.15, 0.85), (1.585, 1.089, 0.85), (1.515, 1.089, 0.85), (1.48, 1.15, 0.85), (1.515, 1.211, 0.85), (1.585, 1.211, 0.85)], [], [(0, 1, 2, 3), (4, 7, 6, 5), (0, 4, 5, 1), (1, 5, 6, 2), (2, 6, 7, 3), (3, 7, 4, 0), (8, 14, 15, 9), (9, 15, 16, 10), (10, 16, 17, 11), (11, 17, 18, 12), (12, 18, 19, 13), (13, 19, 14, 8), (13, 8, 9, 10, 11, 12), (14, 19, 18, 17, 16, 15), (20, 26, 27, 21), (21, 27, 28, 22), (22, 28, 29, 23), (23, 29, 30, 24), (24, 30, 31, 25), (25, 31, 26, 20), (25, 20, 21, 22, 23, 24), (26, 31, 30, 29, 28, 27)])
_uv = me_shell_yellow.uv_layers.new(name='UVMap')
_uv.uv.foreach_set('vector', [1.15, 0.79, -1.15, 0.79, -1.15, 0.73, 1.15, 0.73, -1.15, 0.79, -1.15, 0.73, 1.15, 0.73, 1.15, 0.79, -1.15, 1.9, -1.15, 2.4, 1.15, 2.4, 1.15, 1.9, -0.79, 1.9, -0.79, 2.4, -0.73, 2.4, -0.73, 1.9, -1.15, 1.9, -1.15, 2.4, 1.15, 2.4, 1.15, 1.9, 0.73, 1.9, 0.73, 2.4, 0.79, 2.4, 0.79, 1.9, -1.15, 0.05, -1.15, 0.85, -1.089, 0.85, -1.089, 0.05, 1.515, 0.05, 1.515, 0.85, 1.585, 0.85, 1.585, 0.05, 1.089, 0.05, 1.089, 0.85, 1.15, 0.85, 1.15, 0.05, 1.15, 0.05, 1.15, 0.85, 1.211, 0.85, 1.211, 0.05, -1.585, 0.05, -1.585, 0.85, -1.515, 0.85, -1.515, 0.05, -1.211, 0.05, -1.211, 0.85, -1.15, 0.85, -1.15, 0.05, 1.515, 1.211, 1.48, 1.15, 1.515, 1.089, 1.585, 1.089, 1.62, 1.15, 1.585, 1.211, -1.48, 1.15, -1.515, 1.211, -1.585, 1.211, -1.62, 1.15, -1.585, 1.089, -1.515, 1.089, -1.15, 0.05, -1.15, 0.85, -1.089, 0.85, -1.089, 0.05, -1.585, 0.05, -1.585, 0.85, -1.515, 0.85, -1.515, 0.05, 1.089, 0.05, 1.089, 0.85, 1.15, 0.85, 1.15, 0.05, 1.15, 0.05, 1.15, 0.85, 1.211, 0.85, 1.211, 0.05, 1.515, 0.05, 1.515, 0.85, 1.585, 0.85, 1.585, 0.05, -1.211, 0.05, -1.211, 0.85, -1.15, 0.85, -1.15, 0.05, -1.585, 1.211, -1.62, 1.15, -1.585, 1.089, -1.515, 1.089, -1.48, 1.15, -1.515, 1.211, 1.62, 1.15, 1.585, 1.211, 1.515, 1.211, 1.48, 1.15, 1.515, 1.089, 1.585, 1.089])
_ca = me_shell_yellow.color_attributes.new('Col', 'BYTE_COLOR', 'CORNER')
_ca.data.foreach_set('color', [1.0, 1.0, 1.0, 1.0, 1.0, 1.0, 1.0, 1.0, 1.0, 1.0, 1.0, 1.0, 1.0, 1.0, 1.0, 1.0, 1.0, 1.0, 1.0, 1.0, 1.0, 1.0, 1.0, 1.0, 1.0, 1.0, 1.0, 1.0, 1.0, 1.0, 1.0, 1.0, 1.0, 1.0, 1.0, 1.0, 1.0, 1.0, 1.0, 1.0, 1.0, 1.0, 1.0, 1.0, 1.0, 1.0, 1.0, 1.0, 1.0, 1.0, 1.0, 1.0, 1.0, 1.0, 1.0, 1.0, 1.0, 1.0, 1.0, 1.0, 1.0, 1.0, 1.0, 1.0, 1.0, 1.0, 1.0, 1.0, 1.0, 1.0, 1.0, 1.0, 1.0, 1.0, 1.0, 1.0, 1.0, 1.0, 1.0, 1.0, 1.0, 1.0, 1.0, 1.0, 1.0, 1.0, 1.0, 1.0, 1.0, 1.0, 1.0, 1.0, 1.0, 1.0, 1.0, 1.0, 1.0, 1.0, 1.0, 1.0, 1.0, 1.0, 1.0, 1.0, 1.0, 1.0, 1.0, 1.0, 1.0, 1.0, 1.0, 1.0, 1.0, 1.0, 1.0, 1.0, 1.0, 1.0, 1.0, 1.0, 1.0, 1.0, 1.0, 1.0, 1.0, 1.0, 1.0, 1.0, 1.0, 1.0, 1.0, 1.0, 1.0, 1.0, 1.0, 1.0, 1.0, 1.0, 1.0, 1.0, 1.0, 1.0, 1.0, 1.0, 1.0, 1.0, 1.0, 1.0, 1.0, 1.0, 1.0, 1.0, 1.0, 1.0, 1.0, 1.0, 1.0, 1.0, 1.0, 1.0, 1.0, 1.0, 1.0, 1.0, 1.0, 1.0, 1.0, 1.0, 1.0, 1.0, 1.0, 1.0, 1.0, 1.0, 1.0, 1.0, 1.0, 1.0, 1.0, 1.0, 1.0, 1.0, 1.0, 1.0, 1.0, 1.0, 1.0, 1.0, 1.0, 1.0, 1.0, 1.0, 1.0, 1.0, 1.0, 1.0, 1.0, 1.0, 1.0, 1.0, 1.0, 1.0, 1.0, 1.0, 1.0, 1.0, 1.0, 1.0, 1.0, 1.0, 1.0, 1.0, 1.0, 1.0, 1.0, 1.0, 1.0, 1.0, 1.0, 1.0, 1.0, 1.0, 1.0, 1.0, 1.0, 1.0, 1.0, 1.0, 1.0, 1.0, 1.0, 1.0, 1.0, 1.0, 1.0, 1.0, 1.0, 1.0, 1.0, 1.0, 1.0, 1.0, 1.0, 1.0, 1.0, 1.0, 1.0, 1.0, 1.0, 1.0, 1.0, 1.0, 1.0, 1.0, 1.0, 1.0, 1.0, 1.0, 1.0, 1.0, 1.0, 1.0, 1.0, 1.0, 1.0, 1.0, 1.0, 1.0, 1.0, 1.0, 1.0, 1.0, 1.0, 1.0, 1.0, 1.0, 1.0, 1.0, 1.0, 1.0, 1.0, 1.0, 1.0, 1.0, 1.0, 1.0, 1.0, 1.0, 1.0, 1.0, 1.0, 1.0, 1.0, 1.0, 1.0, 1.0, 1.0, 1.0, 1.0, 1.0, 1.0, 1.0, 1.0, 1.0, 1.0, 1.0, 1.0, 1.0, 1.0, 1.0, 1.0, 1.0, 1.0, 1.0, 1.0, 1.0, 1.0, 1.0, 1.0, 1.0, 1.0, 1.0, 1.0, 1.0, 1.0, 1.0, 1.0, 1.0, 1.0, 1.0, 1.0, 1.0, 1.0, 1.0, 1.0, 1.0, 1.0, 1.0, 1.0, 1.0, 1.0, 1.0, 1.0, 1.0, 1.0, 1.0, 1.0, 1.0, 1.0, 1.0, 1.0, 1.0, 1.0, 1.0, 1.0, 1.0, 1.0, 1.0, 1.0, 1.0, 1.0, 1.0, 1.0, 1.0, 1.0, 1.0, 1.0, 1.0, 1.0, 1.0, 1.0, 1.0, 1.0, 1.0, 1.0, 1.0, 1.0, 1.0, 1.0, 1.0, 1.0, 1.0, 1.0, 1.0])
me_shell_yellow.materials.append(mat_yellow)
me_shell_yellow.update()
me_shell_steel = bpy.data.meshes.new('Shell_Steel')
me_shell_steel.from_pydata([(-1.05, 0.85, 1.09), (-0.35, 0.85, 1.09), (-0.35, 0.35, 1.09), (-1.05, 0.35, 1.09), (-1.05, 0.85, 1.15), (-0.35, 0.85, 1.15), (-0.35, 0.35, 1.15), (-1.05, 0.35, 1.15), (-0.75, 0.39, 1.22), (-0.65, 0.39, 1.22), (-0.65, 0.29, 1.22), (-0.75, 0.29, 1.22), (-0.75, 0.39, 1.42), (-0.65, 0.39, 1.42), (-0.65, 0.29, 1.42), (-0.75, 0.29, 1.42), (0.3, 0.77, 1.09), (0.8, 0.77, 1.09), (0.8, 0.43, 1.09), (0.3, 0.43, 1.09), (0.3, 0.77, 1.31), (0.8, 0.77, 1.31), (0.8, 0.43, 1.31), (0.3, 0.43, 1.31), (2.05, 0.0, 0.0), (1.993, -0.1763, 0.0), (1.843, -0.2853, 0.0), (1.657, -0.2853, 0.0), (1.507, -0.1763, 0.0), (1.45, -3.674e-17, 0.0), (1.507, 0.1763, 0.0), (1.657, 0.2853, 0.0), (1.843, 0.2853, 0.0), (1.993, 0.1763, 0.0), (2.05, 0.0, 0.9), (1.993, -0.1763, 0.9), (1.843, -0.2853, 0.9), (1.657, -0.2853, 0.9), (1.507, -0.1763, 0.9), (1.45, -3.674e-17, 0.9), (1.507, 0.1763, 0.9), (1.657, 0.2853, 0.9), (1.843, 0.2853, 0.9), (1.993, 0.1763, 0.9)], [], [(0, 1, 2, 3), (4, 7, 6, 5), (0, 4, 5, 1), (1, 5, 6, 2), (2, 6, 7, 3), (3, 7, 4, 0), (8, 9, 10, 11), (12, 15, 14, 13), (8, 12, 13, 9), (9, 13, 14, 10), (10, 14, 15, 11), (11, 15, 12, 8), (16, 17, 18, 19), (20, 23, 22, 21), (16, 20, 21, 17), (17, 21, 22, 18), (18, 22, 23, 19), (19, 23, 20, 16), (24, 34, 35, 25), (25, 35, 36, 26), (26, 36, 37, 27), (27, 37, 38, 28), (28, 38, 39, 29), (29, 39, 40, 30), (30, 40, 41, 31), (31, 41, 42, 32), (32, 42, 43, 33), (33, 43, 34, 24), (33, 24, 25, 26, 27, 28, 29, 30, 31, 32), (34, 43, 42, 41, 40, 39, 38, 37, 36, 35)])
_uv = me_shell_steel.uv_layers.new(name='UVMap')
_uv.uv.foreach_set('vector', [1.05, 0.85, 0.35, 0.85, 0.35, 0.35, 1.05, 0.35, -1.05, 0.85, -1.05, 0.35, -0.35, 0.35, -0.35, 0.85, -1.05, 1.09, -1.05, 1.15, -0.35, 1.15, -0.35, 1.09, -0.85, 1.09, -0.85, 1.15, -0.35, 1.15, -0.35, 1.09, 0.35, 1.09, 0.35, 1.15, 1.05, 1.15, 1.05, 1.09, 0.35, 1.09, 0.35, 1.15, 0.85, 1.15, 0.85, 1.09, 0.75, 0.39, 0.65, 0.39, 0.65, 0.29, 0.75, 0.29, -0.75, 0.39, -0.75, 0.29, -0.65, 0.29, -0.65, 0.39, -0.75, 1.22, -0.75, 1.42, -0.65, 1.42, -0.65, 1.22, -0.39, 1.22, -0.39, 1.42, -0.29, 1.42, -0.29, 1.22, 0.65, 1.22, 0.65, 1.42, 0.75, 1.42, 0.75, 1.22, 0.29, 1.22, 0.29, 1.42, 0.39, 1.42, 0.39, 1.22, -0.3, 0.77, -0.8, 0.77, -0.8, 0.43, -0.3, 0.43, 0.3, 0.77, 0.3, 0.43, 0.8, 0.43, 0.8, 0.77, 0.3, 1.09, 0.3, 1.31, 0.8, 1.31, 0.8, 1.09, -0.77, 1.09, -0.77, 1.31, -0.43, 1.31, -0.43, 1.09, -0.8, 1.09, -0.8, 1.31, -0.3, 1.31, -0.3, 1.09, 0.43, 1.09, 0.43, 1.31, 0.77, 1.31, 0.77, 1.09, 0.0, 0.0, 0.0, 0.9, 0.1763, 0.9, 0.1763, 0.0, -1.993, 0.0, -1.993, 0.9, -1.843, 0.9, -1.843, 0.0, -1.843, 0.0, -1.843, 0.9, -1.657, 0.9, -1.657, 0.0, -1.657, 0.0, -1.657, 0.9, -1.507, 0.9, -1.507, 0.0, -0.1763, 0.0, -0.1763, 0.9, -3.674e-17, 0.9, -3.674e-17, 0.0, -3.674e-17, 0.0, -3.674e-17, 0.9, 0.1763, 0.9, 0.1763, 0.0, 1.507, 0.0, 1.507, 0.9, 1.657, 0.9, 1.657, 0.0, 1.657, 0.0, 1.657, 0.9, 1.843, 0.9, 1.843, 0.0, 1.843, 0.0, 1.843, 0.9, 1.993, 0.9, 1.993, 0.0, -0.1763, 0.0, -0.1763, 0.9, 0.0, 0.9, 0.0, 0.0, -1.993, 0.1763, -2.05, 0.0, -1.993, -0.1763, -1.843, -0.2853, -1.657, -0.2853, -1.507, -0.1763, -1.45, -3.674e-17, -1.507, 0.1763, -1.657, 0.2853, -1.843, 0.2853, 2.05, 0.0, 1.993, 0.1763, 1.843, 0.2853, 1.657, 0.2853, 1.507, 0.1763, 1.45, -3.674e-17, 1.507, -0.1763, 1.657, -0.2853, 1.843, -0.2853, 1.993, -0.1763])
_ca = me_shell_steel.color_attributes.new('Col', 'BYTE_COLOR', 'CORNER')
_ca.data.foreach_set('color', [1.0, 1.0, 1.0, 1.0, 1.0, 1.0, 1.0, 1.0, 1.0, 1.0, 1.0, 1.0, 1.0, 1.0, 1.0, 1.0, 1.0, 1.0, 1.0, 1.0, 1.0, 1.0, 1.0, 1.0, 1.0, 1.0, 1.0, 1.0, 1.0, 1.0, 1.0, 1.0, 1.0, 1.0, 1.0, 1.0, 1.0, 1.0, 1.0, 1.0, 1.0, 1.0, 1.0, 1.0, 1.0, 1.0, 1.0, 1.0, 1.0, 1.0, 1.0, 1.0, 1.0, 1.0, 1.0, 1.0, 1.0, 1.0, 1.0, 1.0, 1.0, 1.0, 1.0, 1.0, 1.0, 1.0, 1.0, 1.0, 1.0, 1.0, 1.0, 1.0, 1.0, 1.0, 1.0, 1.0, 1.0, 1.0, 1.0, 1.0, 1.0, 1.0, 1.0, 1.0, 1.0, 1.0, 1.0, 1.0, 1.0, 1.0, 1.0, 1.0, 1.0, 1.0, 1.0, 1.0, 1.0, 1.0, 1.0, 1.0, 1.0, 1.0, 1.0, 1.0, 1.0, 1.0, 1.0, 1.0, 1.0, 1.0, 1.0, 1.0, 1.0, 1.0, 1.0, 1.0, 1.0, 1.0, 1.0, 1.0, 1.0, 1.0, 1.0, 1.0, 1.0, 1.0, 1.0, 1.0, 1.0, 1.0, 1.0, 1.0, 1.0, 1.0, 1.0, 1.0, 1.0, 1.0, 1.0, 1.0, 1.0, 1.0, 1.0, 1.0, 1.0, 1.0, 1.0, 1.0, 1.0, 1.0, 1.0, 1.0, 1.0, 1.0, 1.0, 1.0, 1.0, 1.0, 1.0, 1.0, 1.0, 1.0, 1.0, 1.0, 1.0, 1.0, 1.0, 1.0, 1.0, 1.0, 1.0, 1.0, 1.0, 1.0, 1.0, 1.0, 1.0, 1.0, 1.0, 1.0, 1.0, 1.0, 1.0, 1.0, 1.0, 1.0, 1.0, 1.0, 1.0, 1.0, 1.0, 1.0, 1.0, 1.0, 1.0, 1.0, 1.0, 1.0, 1.0, 1.0, 1.0, 1.0, 1.0, 1.0, 1.0, 1.0, 1.0, 1.0, 1.0, 1.0, 1.0, 1.0, 1.0, 1.0, 1.0, 1.0, 1.0, 1.0, 1.0, 1.0, 1.0, 1.0, 1.0, 1.0, 1.0, 1.0, 1.0, 1.0, 1.0, 1.0, 1.0, 1.0, 1.0, 1.0, 1.0, 1.0, 1.0, 1.0, 1.0, 1.0, 1.0, 1.0, 1.0, 1.0, 1.0, 1.0, 1.0, 1.0, 1.0, 1.0, 1.0, 1.0, 1.0, 1.0, 1.0, 1.0, 1.0, 1.0, 1.0, 1.0, 1.0, 1.0, 1.0, 1.0, 1.0, 1.0, 1.0, 1.0, 1.0, 1.0, 1.0, 1.0, 1.0, 1.0, 1.0, 1.0, 1.0, 1.0, 1.0, 1.0, 1.0, 1.0, 1.0, 1.0, 1.0, 1.0, 1.0, 1.0, 1.0, 1.0, 1.0, 1.0, 1.0, 1.0, 1.0, 1.0, 1.0, 1.0, 1.0, 1.0, 1.0, 1.0, 1.0, 1.0, 1.0, 1.0, 1.0, 1.0, 1.0, 1.0, 1.0, 1.0, 1.0, 1.0, 1.0, 1.0, 1.0, 1.0, 1.0, 1.0, 1.0, 1.0, 1.0, 1.0, 1.0, 1.0, 1.0, 1.0, 1.0, 1.0, 1.0, 1.0, 1.0, 1.0, 1.0, 1.0, 1.0, 1.0, 1.0, 1.0, 1.0, 1.0, 1.0, 1.0, 1.0, 1.0, 1.0, 1.0, 1.0, 1.0, 1.0, 1.0, 1.0, 1.0, 1.0, 1.0, 1.0, 1.0, 1.0, 1.0, 1.0, 1.0, 1.0, 1.0, 1.0, 1.0, 1.0, 1.0, 1.0, 1.0, 1.0, 1.0, 1.0, 1.0, 1.0, 1.0, 1.0, 1.0, 1.0, 1.0, 1.0, 1.0, 1.0, 1.0, 1.0, 1.0, 1.0, 1.0, 1.0, 1.0, 1.0, 1.0, 1.0, 1.0, 1.0, 1.0, 1.0, 1.0, 1.0, 1.0, 1.0, 1.0, 1.0, 1.0, 1.0, 1.0, 1.0, 1.0, 1.0, 1.0, 1.0, 1.0, 1.0, 1.0, 1.0, 1.0, 1.0, 1.0, 1.0, 1.0, 1.0, 1.0, 1.0, 1.0, 1.0, 1.0, 1.0, 1.0, 1.0, 1.0, 1.0, 1.0, 1.0, 1.0, 1.0, 1.0, 1.0, 1.0, 1.0, 1.0, 1.0, 1.0, 1.0, 1.0, 1.0, 1.0, 1.0, 1.0, 1.0, 1.0, 1.0, 1.0, 1.0, 1.0, 1.0, 1.0, 1.0, 1.0, 1.0, 1.0, 1.0, 1.0, 1.0, 1.0, 1.0, 1.0, 1.0, 1.0, 1.0, 1.0, 1.0, 1.0, 1.0, 1.0, 1.0, 1.0, 1.0, 1.0, 1.0, 1.0, 1.0, 1.0, 1.0, 1.0, 1.0, 1.0, 1.0, 1.0, 1.0, 1.0, 1.0, 1.0, 1.0, 1.0, 1.0, 1.0, 1.0, 1.0, 1.0, 1.0, 1.0, 1.0, 1.0, 1.0, 1.0, 1.0, 1.0, 1.0, 1.0, 1.0, 1.0, 1.0, 1.0, 1.0, 1.0, 1.0, 1.0, 1.0, 1.0, 1.0, 1.0, 1.0, 1.0, 1.0, 1.0, 1.0, 1.0, 1.0])
me_shell_steel.materials.append(mat_steel)
me_shell_steel.update()
me_shell_bright = bpy.data.meshes.new('Shell_Bright')
me_shell_bright.from_pydata([(-0.54, 0.47, 1.18), (-0.5706, 0.47, 1.274), (-0.6506, 0.47, 1.332), (-0.7494, 0.47, 1.332), (-0.8294, 0.47, 1.274), (-0.86, 0.47, 1.18), (-0.8294, 0.47, 1.086), (-0.7494, 0.47, 1.028), (-0.6506, 0.47, 1.028), (-0.5706, 0.47, 1.086), (-0.54, 0.41, 1.18), (-0.5706, 0.41, 1.274), (-0.6506, 0.41, 1.332), (-0.7494, 0.41, 1.332), (-0.8294, 0.41, 1.274), (-0.86, 0.41, 1.18), (-0.8294, 0.41, 1.086), (-0.7494, 0.41, 1.028), (-0.6506, 0.41, 1.028), (-0.5706, 0.41, 1.086)], [], [(0, 1, 11, 10), (1, 2, 12, 11), (2, 3, 13, 12), (3, 4, 14, 13), (4, 5, 15, 14), (5, 6, 16, 15), (6, 7, 17, 16), (7, 8, 18, 17), (8, 9, 19, 18), (9, 0, 10, 19), (9, 8, 7, 6, 5, 4, 3, 2, 1, 0), (10, 11, 12, 13, 14, 15, 16, 17, 18, 19)])
_uv = me_shell_bright.uv_layers.new(name='UVMap')
_uv.uv.foreach_set('vector', [-0.47, 1.18, -0.47, 1.274, -0.41, 1.274, -0.41, 1.18, -0.5706, 0.47, -0.6506, 0.47, -0.6506, 0.41, -0.5706, 0.41, -0.6506, 0.47, -0.7494, 0.47, -0.7494, 0.41, -0.6506, 0.41, -0.7494, 0.47, -0.8294, 0.47, -0.8294, 0.41, -0.7494, 0.41, 0.47, 1.274, 0.47, 1.18, 0.41, 1.18, 0.41, 1.274, 0.47, 1.18, 0.47, 1.086, 0.41, 1.086, 0.41, 1.18, 0.8294, 0.47, 0.7494, 0.47, 0.7494, 0.41, 0.8294, 0.41, 0.7494, 0.47, 0.6506, 0.47, 0.6506, 0.41, 0.7494, 0.41, 0.6506, 0.47, 0.5706, 0.47, 0.5706, 0.41, 0.6506, 0.41, -0.47, 1.086, -0.47, 1.18, -0.41, 1.18, -0.41, 1.086, -0.5706, 1.086, -0.6506, 1.028, -0.7494, 1.028, -0.8294, 1.086, -0.86, 1.18, -0.8294, 1.274, -0.7494, 1.332, -0.6506, 1.332, -0.5706, 1.274, -0.54, 1.18, 0.54, 1.18, 0.5706, 1.274, 0.6506, 1.332, 0.7494, 1.332, 0.8294, 1.274, 0.86, 1.18, 0.8294, 1.086, 0.7494, 1.028, 0.6506, 1.028, 0.5706, 1.086])
_ca = me_shell_bright.color_attributes.new('Col', 'BYTE_COLOR', 'CORNER')
_ca.data.foreach_set('color', [1.0, 1.0, 1.0, 1.0, 1.0, 1.0, 1.0, 1.0, 1.0, 1.0, 1.0, 1.0, 1.0, 1.0, 1.0, 1.0, 1.0, 1.0, 1.0, 1.0, 1.0, 1.0, 1.0, 1.0, 1.0, 1.0, 1.0, 1.0, 1.0, 1.0, 1.0, 1.0, 1.0, 1.0, 1.0, 1.0, 1.0, 1.0, 1.0, 1.0, 1.0, 1.0, 1.0, 1.0, 1.0, 1.0, 1.0, 1.0, 1.0, 1.0, 1.0, 1.0, 1.0, 1.0, 1.0, 1.0, 1.0, 1.0, 1.0, 1.0, 1.0, 1.0, 1.0, 1.0, 1.0, 1.0, 1.0, 1.0, 1.0, 1.0, 1.0, 1.0, 1.0, 1.0, 1.0, 1.0, 1.0, 1.0, 1.0, 1.0, 1.0, 1.0, 1.0, 1.0, 1.0, 1.0, 1.0, 1.0, 1.0, 1.0, 1.0, 1.0, 1.0, 1.0, 1.0, 1.0, 1.0, 1.0, 1.0, 1.0, 1.0, 1.0, 1.0, 1.0, 1.0, 1.0, 1.0, 1.0, 1.0, 1.0, 1.0, 1.0, 1.0, 1.0, 1.0, 1.0, 1.0, 1.0, 1.0, 1.0, 1.0, 1.0, 1.0, 1.0, 1.0, 1.0, 1.0, 1.0, 1.0, 1.0, 1.0, 1.0, 1.0, 1.0, 1.0, 1.0, 1.0, 1.0, 1.0, 1.0, 1.0, 1.0, 1.0, 1.0, 1.0, 1.0, 1.0, 1.0, 1.0, 1.0, 1.0, 1.0, 1.0, 1.0, 1.0, 1.0, 1.0, 1.0, 1.0, 1.0, 1.0, 1.0, 1.0, 1.0, 1.0, 1.0, 1.0, 1.0, 1.0, 1.0, 1.0, 1.0, 1.0, 1.0, 1.0, 1.0, 1.0, 1.0, 1.0, 1.0, 1.0, 1.0, 1.0, 1.0, 1.0, 1.0, 1.0, 1.0, 1.0, 1.0, 1.0, 1.0, 1.0, 1.0, 1.0, 1.0, 1.0, 1.0, 1.0, 1.0, 1.0, 1.0, 1.0, 1.0, 1.0, 1.0, 1.0, 1.0, 1.0, 1.0, 1.0, 1.0, 1.0, 1.0, 1.0, 1.0, 1.0, 1.0, 1.0, 1.0, 1.0, 1.0, 1.0, 1.0, 1.0, 1.0, 1.0, 1.0, 1.0, 1.0, 1.0, 1.0, 1.0, 1.0, 1.0, 1.0, 1.0, 1.0, 1.0, 1.0])
me_shell_bright.materials.append(mat_bright)
me_shell_bright.update()
me_shell_lamp = bpy.data.meshes.new('Shell_Lamp')
me_shell_lamp.from_pydata([(0.38, 0.7, 1.31), (0.72, 0.7, 1.31), (0.72, 0.5, 1.31), (0.38, 0.5, 1.31), (0.38, 0.7, 1.35), (0.72, 0.7, 1.35), (0.72, 0.5, 1.35), (0.38, 0.5, 1.35)], [], [(0, 1, 2, 3), (4, 7, 6, 5), (0, 4, 5, 1), (1, 5, 6, 2), (2, 6, 7, 3), (3, 7, 4, 0)])
_uv = me_shell_lamp.uv_layers.new(name='UVMap')
_uv.uv.foreach_set('vector', [-0.38, 0.7, -0.72, 0.7, -0.72, 0.5, -0.38, 0.5, 0.38, 0.7, 0.38, 0.5, 0.72, 0.5, 0.72, 0.7, 0.38, 1.31, 0.38, 1.35, 0.72, 1.35, 0.72, 1.31, -0.7, 1.31, -0.7, 1.35, -0.5, 1.35, -0.5, 1.31, -0.72, 1.31, -0.72, 1.35, -0.38, 1.35, -0.38, 1.31, 0.5, 1.31, 0.5, 1.35, 0.7, 1.35, 0.7, 1.31])
_ca = me_shell_lamp.color_attributes.new('Col', 'BYTE_COLOR', 'CORNER')
_ca.data.foreach_set('color', [1.0, 1.0, 1.0, 1.0, 1.0, 1.0, 1.0, 1.0, 1.0, 1.0, 1.0, 1.0, 1.0, 1.0, 1.0, 1.0, 1.0, 1.0, 1.0, 1.0, 1.0, 1.0, 1.0, 1.0, 1.0, 1.0, 1.0, 1.0, 1.0, 1.0, 1.0, 1.0, 1.0, 1.0, 1.0, 1.0, 1.0, 1.0, 1.0, 1.0, 1.0, 1.0, 1.0, 1.0, 1.0, 1.0, 1.0, 1.0, 1.0, 1.0, 1.0, 1.0, 1.0, 1.0, 1.0, 1.0, 1.0, 1.0, 1.0, 1.0, 1.0, 1.0, 1.0, 1.0, 1.0, 1.0, 1.0, 1.0, 1.0, 1.0, 1.0, 1.0, 1.0, 1.0, 1.0, 1.0, 1.0, 1.0, 1.0, 1.0, 1.0, 1.0, 1.0, 1.0, 1.0, 1.0, 1.0, 1.0, 1.0, 1.0, 1.0, 1.0, 1.0, 1.0, 1.0, 1.0])
me_shell_lamp.materials.append(mat_lamp)
me_shell_lamp.update()
me_shell_paper = bpy.data.meshes.new('Shell_Paper')
me_shell_paper.from_pydata([(0.85, 0.7, 1.095), (1.15, 0.7, 1.095), (1.15, 0.3, 1.095), (0.85, 0.3, 1.095), (0.85, 0.7, 1.145), (1.15, 0.7, 1.145), (1.15, 0.3, 1.145), (0.85, 0.3, 1.145)], [], [(0, 1, 2, 3), (4, 7, 6, 5), (0, 4, 5, 1), (1, 5, 6, 2), (2, 6, 7, 3), (3, 7, 4, 0)])
_uv = me_shell_paper.uv_layers.new(name='UVMap')
_uv.uv.foreach_set('vector', [-0.85, 0.7, -1.15, 0.7, -1.15, 0.3, -0.85, 0.3, 0.85, 0.7, 0.85, 0.3, 1.15, 0.3, 1.15, 0.7, 0.85, 1.095, 0.85, 1.145, 1.15, 1.145, 1.15, 1.095, -0.7, 1.095, -0.7, 1.145, -0.3, 1.145, -0.3, 1.095, -1.15, 1.095, -1.15, 1.145, -0.85, 1.145, -0.85, 1.095, 0.3, 1.095, 0.3, 1.145, 0.7, 1.145, 0.7, 1.095])
_ca = me_shell_paper.color_attributes.new('Col', 'BYTE_COLOR', 'CORNER')
_ca.data.foreach_set('color', [1.0, 1.0, 1.0, 1.0, 1.0, 1.0, 1.0, 1.0, 1.0, 1.0, 1.0, 1.0, 1.0, 1.0, 1.0, 1.0, 1.0, 1.0, 1.0, 1.0, 1.0, 1.0, 1.0, 1.0, 1.0, 1.0, 1.0, 1.0, 1.0, 1.0, 1.0, 1.0, 1.0, 1.0, 1.0, 1.0, 1.0, 1.0, 1.0, 1.0, 1.0, 1.0, 1.0, 1.0, 1.0, 1.0, 1.0, 1.0, 1.0, 1.0, 1.0, 1.0, 1.0, 1.0, 1.0, 1.0, 1.0, 1.0, 1.0, 1.0, 1.0, 1.0, 1.0, 1.0, 1.0, 1.0, 1.0, 1.0, 1.0, 1.0, 1.0, 1.0, 1.0, 1.0, 1.0, 1.0, 1.0, 1.0, 1.0, 1.0, 1.0, 1.0, 1.0, 1.0, 1.0, 1.0, 1.0, 1.0, 1.0, 1.0, 1.0, 1.0, 1.0, 1.0, 1.0, 1.0])
me_shell_paper.materials.append(mat_paper)
me_shell_paper.update()
me_shell_rubber = bpy.data.meshes.new('Shell_Rubber')
me_shell_rubber.from_pydata([(2.05, 0.0, 0.9), (1.993, -0.1763, 0.9), (1.843, -0.2853, 0.9), (1.657, -0.2853, 0.9), (1.507, -0.1763, 0.9), (1.45, -3.674e-17, 0.9), (1.507, 0.1763, 0.9), (1.657, 0.2853, 0.9), (1.843, 0.2853, 0.9), (1.993, 0.1763, 0.9), (2.05, 0.0, 0.94), (1.993, -0.1763, 0.94), (1.843, -0.2853, 0.94), (1.657, -0.2853, 0.94), (1.507, -0.1763, 0.94), (1.45, -3.674e-17, 0.94), (1.507, 0.1763, 0.94), (1.657, 0.2853, 0.94), (1.843, 0.2853, 0.94), (1.993, 0.1763, 0.94)], [], [(0, 10, 11, 1), (1, 11, 12, 2), (2, 12, 13, 3), (3, 13, 14, 4), (4, 14, 15, 5), (5, 15, 16, 6), (6, 16, 17, 7), (7, 17, 18, 8), (8, 18, 19, 9), (9, 19, 10, 0), (9, 0, 1, 2, 3, 4, 5, 6, 7, 8), (10, 19, 18, 17, 16, 15, 14, 13, 12, 11)])
_uv = me_shell_rubber.uv_layers.new(name='UVMap')
_uv.uv.foreach_set('vector', [0.0, 0.9, 0.0, 0.94, 0.1763, 0.94, 0.1763, 0.9, -1.993, 0.9, -1.993, 0.94, -1.843, 0.94, -1.843, 0.9, -1.843, 0.9, -1.843, 0.94, -1.657, 0.94, -1.657, 0.9, -1.657, 0.9, -1.657, 0.94, -1.507, 0.94, -1.507, 0.9, -0.1763, 0.9, -0.1763, 0.94, -3.674e-17, 0.94, -3.674e-17, 0.9, -3.674e-17, 0.9, -3.674e-17, 0.94, 0.1763, 0.94, 0.1763, 0.9, 1.507, 0.9, 1.507, 0.94, 1.657, 0.94, 1.657, 0.9, 1.657, 0.9, 1.657, 0.94, 1.843, 0.94, 1.843, 0.9, 1.843, 0.9, 1.843, 0.94, 1.993, 0.94, 1.993, 0.9, -0.1763, 0.9, -0.1763, 0.94, 0.0, 0.94, 0.0, 0.9, -1.993, 0.1763, -2.05, 0.0, -1.993, -0.1763, -1.843, -0.2853, -1.657, -0.2853, -1.507, -0.1763, -1.45, -3.674e-17, -1.507, 0.1763, -1.657, 0.2853, -1.843, 0.2853, 2.05, 0.0, 1.993, 0.1763, 1.843, 0.2853, 1.657, 0.2853, 1.507, 0.1763, 1.45, -3.674e-17, 1.507, -0.1763, 1.657, -0.2853, 1.843, -0.2853, 1.993, -0.1763])
_ca = me_shell_rubber.color_attributes.new('Col', 'BYTE_COLOR', 'CORNER')
_ca.data.foreach_set('color', [1.0, 1.0, 1.0, 1.0, 1.0, 1.0, 1.0, 1.0, 1.0, 1.0, 1.0, 1.0, 1.0, 1.0, 1.0, 1.0, 1.0, 1.0, 1.0, 1.0, 1.0, 1.0, 1.0, 1.0, 1.0, 1.0, 1.0, 1.0, 1.0, 1.0, 1.0, 1.0, 1.0, 1.0, 1.0, 1.0, 1.0, 1.0, 1.0, 1.0, 1.0, 1.0, 1.0, 1.0, 1.0, 1.0, 1.0, 1.0, 1.0, 1.0, 1.0, 1.0, 1.0, 1.0, 1.0, 1.0, 1.0, 1.0, 1.0, 1.0, 1.0, 1.0, 1.0, 1.0, 1.0, 1.0, 1.0, 1.0, 1.0, 1.0, 1.0, 1.0, 1.0, 1.0, 1.0, 1.0, 1.0, 1.0, 1.0, 1.0, 1.0, 1.0, 1.0, 1.0, 1.0, 1.0, 1.0, 1.0, 1.0, 1.0, 1.0, 1.0, 1.0, 1.0, 1.0, 1.0, 1.0, 1.0, 1.0, 1.0, 1.0, 1.0, 1.0, 1.0, 1.0, 1.0, 1.0, 1.0, 1.0, 1.0, 1.0, 1.0, 1.0, 1.0, 1.0, 1.0, 1.0, 1.0, 1.0, 1.0, 1.0, 1.0, 1.0, 1.0, 1.0, 1.0, 1.0, 1.0, 1.0, 1.0, 1.0, 1.0, 1.0, 1.0, 1.0, 1.0, 1.0, 1.0, 1.0, 1.0, 1.0, 1.0, 1.0, 1.0, 1.0, 1.0, 1.0, 1.0, 1.0, 1.0, 1.0, 1.0, 1.0, 1.0, 1.0, 1.0, 1.0, 1.0, 1.0, 1.0, 1.0, 1.0, 1.0, 1.0, 1.0, 1.0, 1.0, 1.0, 1.0, 1.0, 1.0, 1.0, 1.0, 1.0, 1.0, 1.0, 1.0, 1.0, 1.0, 1.0, 1.0, 1.0, 1.0, 1.0, 1.0, 1.0, 1.0, 1.0, 1.0, 1.0, 1.0, 1.0, 1.0, 1.0, 1.0, 1.0, 1.0, 1.0, 1.0, 1.0, 1.0, 1.0, 1.0, 1.0, 1.0, 1.0, 1.0, 1.0, 1.0, 1.0, 1.0, 1.0, 1.0, 1.0, 1.0, 1.0, 1.0, 1.0, 1.0, 1.0, 1.0, 1.0, 1.0, 1.0, 1.0, 1.0, 1.0, 1.0, 1.0, 1.0, 1.0, 1.0, 1.0, 1.0, 1.0, 1.0, 1.0, 1.0, 1.0, 1.0])
me_shell_rubber.materials.append(mat_rubber)
me_shell_rubber.update()

# ---- objects
ob_qd_sellkiosk = bpy.data.objects.new('QD_SellKiosk', None)
ob_shell = bpy.data.objects.new('Shell', None)
ob_shell_concrete = bpy.data.objects.new('Shell_Concrete', me_shell_concrete)
ob_shell_darkwood = bpy.data.objects.new('Shell_DarkWood', me_shell_darkwood)
ob_shell_wood = bpy.data.objects.new('Shell_Wood', me_shell_wood)
ob_shell_siding = bpy.data.objects.new('Shell_Siding', me_shell_siding)
ob_shell_glass = bpy.data.objects.new('Shell_Glass', me_shell_glass)
ob_shell_roof = bpy.data.objects.new('Shell_Roof', me_shell_roof)
ob_shell_yellow = bpy.data.objects.new('Shell_Yellow', me_shell_yellow)
ob_shell_steel = bpy.data.objects.new('Shell_Steel', me_shell_steel)
ob_shell_bright = bpy.data.objects.new('Shell_Bright', me_shell_bright)
ob_shell_lamp = bpy.data.objects.new('Shell_Lamp', me_shell_lamp)
ob_shell_paper = bpy.data.objects.new('Shell_Paper', me_shell_paper)
ob_shell_rubber = bpy.data.objects.new('Shell_Rubber', me_shell_rubber)

# ---- transforms, parenting, visibility, modifiers, constraints
ob_qd_sellkiosk.location = (0.0, 0.0, 0.0)
ob_qd_sellkiosk.empty_display_size = 0.2
ob_shell.parent = ob_qd_sellkiosk
ob_shell.location = (0.0, 0.0, 0.0)
ob_shell.empty_display_size = 0.05
ob_shell_concrete.parent = ob_shell
ob_shell_concrete.location = (0.0, 0.0, 0.0)
ob_shell_darkwood.parent = ob_shell
ob_shell_darkwood.location = (0.0, 0.0, 0.0)
ob_shell_wood.parent = ob_shell
ob_shell_wood.location = (0.0, 0.0, 0.0)
ob_shell_siding.parent = ob_shell
ob_shell_siding.location = (0.0, 0.0, 0.0)
ob_shell_glass.parent = ob_shell
ob_shell_glass.location = (0.0, 0.0, 0.0)
ob_shell_roof.parent = ob_shell
ob_shell_roof.location = (0.0, 0.0, 0.0)
ob_shell_yellow.parent = ob_shell
ob_shell_yellow.location = (0.0, 0.0, 0.0)
ob_shell_steel.parent = ob_shell
ob_shell_steel.location = (0.0, 0.0, 0.0)
ob_shell_bright.parent = ob_shell
ob_shell_bright.location = (0.0, 0.0, 0.0)
ob_shell_lamp.parent = ob_shell
ob_shell_lamp.location = (0.0, 0.0, 0.0)
ob_shell_paper.parent = ob_shell
ob_shell_paper.location = (0.0, 0.0, 0.0)
ob_shell_rubber.parent = ob_shell
ob_shell_rubber.location = (0.0, 0.0, 0.0)

# ---- collection membership
scene.collection.objects.link(ob_qd_sellkiosk)
scene.collection.objects.link(ob_shell)
scene.collection.objects.link(ob_shell_concrete)
scene.collection.objects.link(ob_shell_darkwood)
scene.collection.objects.link(ob_shell_wood)
scene.collection.objects.link(ob_shell_siding)
scene.collection.objects.link(ob_shell_glass)
scene.collection.objects.link(ob_shell_roof)
scene.collection.objects.link(ob_shell_yellow)
scene.collection.objects.link(ob_shell_steel)
scene.collection.objects.link(ob_shell_bright)
scene.collection.objects.link(ob_shell_lamp)
scene.collection.objects.link(ob_shell_paper)
scene.collection.objects.link(ob_shell_rubber)

# ---- scene / render settings (as saved in the file)
scene.frame_start = 1; scene.frame_end = 250; scene.frame_set(1)
scene.render.engine = 'BLENDER_EEVEE_NEXT'
scene.render.fps = 30
scene.render.bake_bias = 0.0
scene.render.bake_samples = 0
scene.render.compositor_device = 'GPU'
scene.eevee.use_volume_custom_range = False
scene.eevee.fast_gi_thickness_near = 0.1
scene.eevee.fast_gi_thickness_far = 0.0
scene.eevee.ray_tracing_options.screen_trace_thickness = 0.1
bpy.context.view_layer.update()

# ---- added for rendering (the .blend has no active camera): camera
cam_auto = bpy.data.cameras.new('AutoCamera')
cam_auto.lens = 50.0
cam_auto.sensor_width = 36.0
cam_auto.clip_end = 1000.0
ob_auto_camera = bpy.data.objects.new('AutoCamera', cam_auto)
scene.collection.objects.link(ob_auto_camera)
ob_auto_camera.location = (5.09587, -6.08474, 5.4867)
ob_auto_camera.rotation_euler = (1.09748, -7.21219e-08, 0.694738)
scene.camera = ob_auto_camera
bpy.context.view_layer.update()

